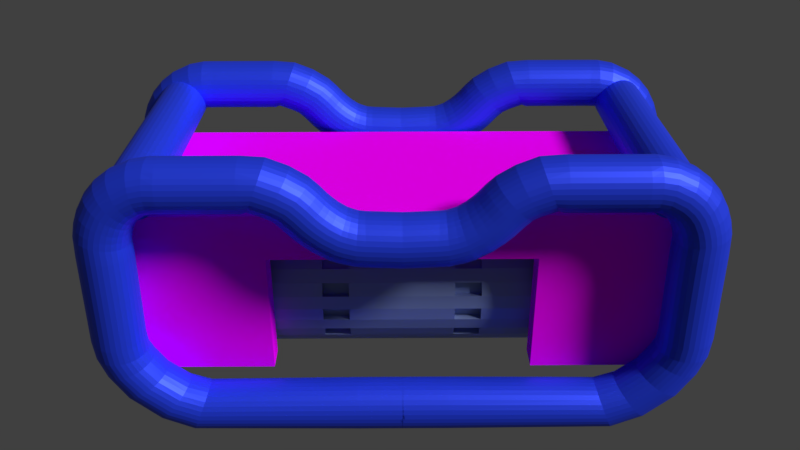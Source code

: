 # Source: 1.blend  (saved by Blender 2.79.0; exported with 4.5.12 LTS)
import bpy
from mathutils import Matrix  # noqa: F401  (used for matrix-valued properties, if any)

bpy.ops.wm.read_factory_settings(use_empty=True)
scene = bpy.context.scene
scene.name = 'Scene'

# ---- collections
col_collection_1 = bpy.data.collections.new('Collection 1'); scene.collection.children.link(col_collection_1)
col_collection_20 = bpy.data.collections.new('Collection 20'); scene.collection.children.link(col_collection_20)
col_collection_20.hide_render = True
col_collection_20.hide_viewport = True

# ---- images (referenced by path relative to the original .blend; pixels are not part of the script)
import os
ASSET_DIR = os.environ.get("B2B_ASSET_DIR", "")  # directory of the original .blend (textures are referenced by path, not embedded)
HERE = os.path.dirname(os.path.abspath(__file__))  # packed textures are extracted next to this script under _unpacked/

def load_image(name, relpath, width, height, colorspace="sRGB"):
    """Load a texture the original file referenced (path relative to the .blend, or extracted next to this script)."""
    p = next((c for c in (os.path.join(HERE, relpath), os.path.join(ASSET_DIR, relpath)) if relpath and os.path.exists(c)), "")
    if p:
        img = bpy.data.images.load(p, check_existing=True)
        img.name = name
    else:  # same state as the original file: an image datablock whose file is absent (Cycles renders it pink)
        img = bpy.data.images.new(name, width, height)
        img.source = "FILE"
        img.filepath = "//" + (relpath or name)
    img.colorspace_settings.name = colorspace
    return img
img_electric_png = load_image('Electric.png', 'Electric.png', 1024, 1024, 'sRGB')

# ---- materials (node trees are filled in below, after node groups)
mat_material_001 = bpy.data.materials.new('Material.001')
mat_material_001.alpha_threshold = 0.0
mat_material_001.roughness = 0.5
mat_material_002 = bpy.data.materials.new('Material.002')
mat_material_002.alpha_threshold = 0.0
mat_material_002.roughness = 0.5
mat_metal_inside = bpy.data.materials.new('Metal Inside')
mat_metal_inside.alpha_threshold = 0.0
mat_metal_inside.roughness = 0.5

# ---- material node trees
mat_material_001.use_nodes = True; mat_material_001.node_tree.nodes.clear()
_N = mat_material_001.node_tree.nodes; _L = mat_material_001.node_tree.links
n0 = _N.new('ShaderNodeOutputMaterial'); n0.name = 'Material Output'; n0.location = (300, 300)
n1 = _N.new('ShaderNodeBsdfDiffuse'); n1.name = 'Diffuse BSDF'; n1.location = (10, 300)
n2 = _N.new('ShaderNodeTexImage'); n2.name = 'Image Texture'; n2.location = (-167, 300)
n2.width = 140
n2.image = img_electric_png
_L.new(n1.outputs[0], n0.inputs[0])
_L.new(n2.outputs[0], n1.inputs[0])
n0.is_active_output = True
mat_material_002.use_nodes = True; mat_material_002.node_tree.nodes.clear()
_N = mat_material_002.node_tree.nodes; _L = mat_material_002.node_tree.links
n0 = _N.new('ShaderNodeOutputMaterial'); n0.name = 'Material Output'; n0.location = (300, 300)
n1 = _N.new('ShaderNodeBsdfPrincipled'); n1.name = 'Principled BSDF'; n1.location = (64, 317)
n1.width = 150
n1.subsurface_method = 'BURLEY'
n1.inputs[0].default_value = (0.02228, 0.06431, 1.0, 1.0)
n1.inputs[1].default_value = 0.419
n1.inputs[3].default_value = 1.45
n1.inputs[9].default_value = (1.0, 1.0, 1.0)
_L.new(n1.outputs[0], n0.inputs[0])
n0.is_active_output = True
mat_metal_inside.use_nodes = True; mat_metal_inside.node_tree.nodes.clear()
_N = mat_metal_inside.node_tree.nodes; _L = mat_metal_inside.node_tree.links
n0 = _N.new('ShaderNodeOutputMaterial'); n0.name = 'Material Output'; n0.location = (300, 300)
n1 = _N.new('ShaderNodeBsdfPrincipled'); n1.name = 'Principled BSDF'; n1.location = (64, 300)
n1.width = 150
n1.subsurface_method = 'BURLEY'
n1.inputs[0].default_value = (0.2125, 0.2791, 0.5452, 1.0)
n1.inputs[1].default_value = 0.3676
n1.inputs[3].default_value = 1.45
n1.inputs[9].default_value = (1.0, 1.0, 1.0)
n1.inputs[13].default_value = 0.6897
_L.new(n1.outputs[0], n0.inputs[0])
n0.is_active_output = True

# ---- world
world_world = bpy.data.worlds.new('World'); scene.world = world_world
world_world.color = (0.05088, 0.05088, 0.05088)
world_world.use_sun_shadow = False
world_world.sun_shadow_jitter_overblur = 0.0
world_world.cycles.sampling_method = 'MANUAL'

# ---- cameras
cam_camera_001 = bpy.data.cameras.new('Camera.001')
cam_camera_001.clip_end = 100.0
cam_camera_001.lens = 35.0
cam_camera_001.sensor_width = 32.0
cam_camera_001.sensor_height = 18.0
cam_camera_001.display_size = 2.0
cam_camera_001.dof.focus_distance = 0.0

# ---- lights
light_sun = bpy.data.lights.new('Sun', 'SUN')
light_sun.transmission_factor = 0.0
light_sun.angle = 0.1993
light_sun.energy = 3.0
light_sun.shadow_buffer_clip_start = 0.5
light_sun.shadow_soft_size = 0.1
light_sun.shadow_cascade_max_distance = 1000.0

# ---- meshes
me_cube_001 = bpy.data.meshes.new('Cube.001')
me_cube_001.from_pydata([(-1.0, -1.0, -1.0), (-1.0, -1.0, 1.0), (-1.0, 1.0, -1.0), (-1.0, 1.0, 1.0), (-1.367, 1.0, -1.0), (-1.367, -1.0, -1.0), (-1.367, -1.0, 1.0), (-1.367, 1.0, 1.0), (-1.0, 1.0, -6.367), (-1.0, -1.0, -6.367), (-1.367, 1.0, -6.367), (-1.367, -1.0, -6.367), (-1.0, 0.5, -1.0), (-1.0, 0.0, -1.0), (-1.0, -0.5, -1.0), (-1.0, -0.5, 1.0), (-1.0, 0.0, 1.0), (-1.0, 0.5, 1.0), (-1.367, 0.5, -1.0), (-1.367, 0.0, -1.0), (-1.367, -0.5, -1.0), (-1.367, -0.5, 1.0), (-1.367, 0.0, 1.0), (-1.367, 0.5, 1.0), (-1.0, 0.5, -6.367), (-1.0, -0.5, -6.367), (-1.367, 0.5, -6.367), (-1.367, -0.5, -6.367), (1.0, -1.0, -1.0), (1.0, -1.0, 1.0), (1.0, 1.0, -1.0), (1.0, 1.0, 1.0), (0.0, -1.0, -1.0), (0.0, -1.0, 1.0), (0.0, 1.0, -1.0), (0.0, 1.0, 1.0), (1.367, 1.0, -1.0), (1.367, -1.0, -1.0), (1.367, -1.0, 1.0), (1.367, 1.0, 1.0), (1.0, 1.0, -6.367), (1.0, -1.0, -6.367), (1.367, 1.0, -6.367), (1.367, -1.0, -6.367), (1.0, 0.5, -1.0), (1.0, 0.0, -1.0), (1.0, -0.5, -1.0), (1.0, -0.5, 1.0), (1.0, 0.0, 1.0), (1.0, 0.5, 1.0), (0.0, -0.5, -1.0), (0.0, 0.0, -1.0), (0.0, 0.5, -1.0), (0.0, 0.5, 1.0), (0.0, 0.0, 1.0), (0.0, -0.5, 1.0), (1.367, 0.5, -1.0), (1.367, 0.0, -1.0), (1.367, -0.5, -1.0), (1.367, -0.5, 1.0), (1.367, 0.0, 1.0), (1.367, 0.5, 1.0), (1.0, 0.5, -6.367), (1.0, -0.5, -6.367), (1.367, 0.5, -6.367), (1.367, -0.5, -6.367)], [], [(0, 1, 6, 5), (2, 3, 35, 34), (32, 33, 1, 0), (14, 50, 32, 0), (55, 15, 1, 33), (18, 23, 7, 4), (17, 3, 7, 23), (18, 4, 10, 26), (3, 2, 4, 7), (25, 9, 11, 27), (4, 2, 8, 10), (0, 5, 11, 9), (14, 0, 9, 25), (2, 12, 24, 8), (20, 14, 25, 27), (14, 20, 19, 13), (8, 24, 26, 10), (13, 19, 18, 12), (24, 12, 18, 26), (5, 20, 27, 11), (1, 15, 21, 6), (15, 16, 22, 21), (16, 17, 23, 22), (5, 6, 21, 20), (20, 21, 22, 19), (19, 22, 23, 18), (35, 3, 17, 53), (53, 17, 16, 54), (54, 16, 15, 55), (2, 34, 52, 12), (12, 52, 51, 13), (13, 51, 50, 14), (28, 37, 38, 29), (30, 34, 35, 31), (50, 32, 33, 55), (32, 28, 29, 33), (46, 28, 32, 50), (55, 33, 29, 47), (56, 36, 39, 61), (49, 61, 39, 31), (56, 64, 42, 36), (31, 39, 36, 30), (63, 65, 43, 41), (36, 42, 40, 30), (28, 41, 43, 37), (46, 63, 41, 28), (30, 40, 62, 44), (58, 65, 63, 46), (46, 45, 57, 58), (40, 42, 64, 62), (45, 44, 56, 57), (62, 64, 56, 44), (37, 43, 65, 58), (29, 38, 59, 47), (47, 59, 60, 48), (48, 60, 61, 49), (37, 58, 59, 38), (58, 57, 60, 59), (57, 56, 61, 60), (35, 53, 49, 31), (53, 54, 48, 49), (54, 55, 47, 48), (30, 44, 52, 34), (44, 45, 51, 52), (45, 46, 50, 51), (34, 52, 53, 35), (52, 51, 54, 53), (51, 50, 55, 54)])
_uv = me_cube_001.uv_layers.new(name='UVMap')
_uv.uv.foreach_set('vector', [0.1924, 0.7663, 0.1924, 0.6844, 0.2068, 0.6844, 0.2068, 0.7663, 0.02537, 0.7523, 0.02537, 0.702, 0.04948, 0.702, 0.04948, 0.7523, 0.1532, 0.7663, 0.1532, 0.6844, 0.1924, 0.6844, 0.1924, 0.7663, 0.622, 0.9069, 0.622, 0.8137, 0.6667, 0.8137, 0.6667, 0.9069, 0.2552, -0.4901, 0.2552, -0.1913, -0.02507, -0.1913, -0.02507, -0.4901, 0.1073, 0.4883, 0.1073, 0.3883, 0.1312, 0.3883, 0.1312, 0.4883, 0.8159, -0.1913, 1.096, -0.1913, 1.096, -0.0816, 0.8159, -0.0816, 0.1073, 0.4883, 0.1312, 0.4883, 0.1312, 0.7564, 0.1073, 0.7564, 0.02537, 0.702, 0.02537, 0.7523, 0.01652, 0.7523, 0.01652, 0.702, 0.2768, 0.7329, 0.2768, 0.6863, 0.3096, 0.6863, 0.3096, 0.7329, 0.01652, 0.7523, 0.02537, 0.7523, 0.02537, 0.8874, 0.01652, 0.8874, 0.1924, 0.7663, 0.2068, 0.7663, 0.2068, 0.986, 0.1924, 0.986, 0.9197, 0.8346, 0.9046, 0.8346, 0.9046, 0.6654, 0.9197, 0.6654, 0.8899, 1.0, 0.8452, 1.0, 0.8452, 0.5, 0.8899, 0.5, 1.0, 0.5, 0.9672, 0.5, 0.9672, 0.0, 1.0, 0.0, 0.622, 0.9069, 0.622, 0.941, 0.5774, 0.941, 0.5774, 0.9069, 0.2441, 0.6863, 0.2441, 0.7329, 0.2113, 0.7329, 0.2113, 0.6863, 0.5774, 0.9069, 0.5774, 0.941, 0.5328, 0.941, 0.5328, 0.9069, 0.9345, 0.5, 0.9345, 0.0, 0.9672, 0.0, 0.9672, 0.5, 0.03548, 0.4883, 0.05942, 0.4883, 0.05942, 0.7564, 0.03548, 0.7564, -0.02507, -0.1913, 0.2552, -0.1913, 0.2552, -0.0816, -0.02507, -0.0816, 0.2552, -0.1913, 0.5356, -0.1913, 0.5356, -0.0816, 0.2552, -0.0816, 0.5356, -0.1913, 0.8159, -0.1913, 0.8159, -0.0816, 0.5356, -0.0816, 0.03548, 0.4883, 0.03548, 0.3883, 0.05942, 0.3883, 0.05942, 0.4883, 0.05942, 0.4883, 0.05942, 0.3883, 0.08336, 0.3883, 0.08336, 0.4883, 0.08336, 0.4883, 0.08336, 0.3883, 0.1073, 0.3883, 0.1073, 0.4883, 1.096, -0.4901, 1.096, -0.1913, 0.8159, -0.1913, 0.8159, -0.4901, 0.8159, -0.4901, 0.8159, -0.1913, 0.5356, -0.1913, 0.5356, -0.4901, 0.5356, -0.4901, 0.5356, -0.1913, 0.2552, -0.1913, 0.2552, -0.4901, 0.4881, 0.9069, 0.4881, 0.8137, 0.5328, 0.8137, 0.5328, 0.9069, 0.5328, 0.9069, 0.5328, 0.8137, 0.5774, 0.8137, 0.5774, 0.9069, 0.5774, 0.9069, 0.5774, 0.8137, 0.622, 0.8137, 0.622, 0.9069, 0.114, 0.7663, 0.09958, 0.7663, 0.09958, 0.6844, 0.114, 0.6844, 0.07359, 0.7523, 0.04948, 0.7523, 0.04948, 0.702, 0.07359, 0.702, 0.3567, 0.8543, 0.3567, 0.8757, 0.2746, 0.8757, 0.2746, 0.8543, 0.1532, 0.7663, 0.114, 0.7663, 0.114, 0.6844, 0.1532, 0.6844, 0.622, 0.7205, 0.6667, 0.7205, 0.6667, 0.8137, 0.622, 0.8137, 0.2552, -0.4901, -0.02507, -0.4901, -0.02507, -0.789, 0.2552, -0.789, 0.7672, 0.7808, 0.7811, 0.7808, 0.7811, 0.8386, 0.7672, 0.8386, 0.8159, -0.789, 0.8159, -0.8986, 1.096, -0.8986, 1.096, -0.789, 0.7672, 0.7808, 0.7672, 0.6255, 0.7811, 0.6255, 0.7811, 0.7808, 0.07359, 0.702, 0.08244, 0.702, 0.08244, 0.7523, 0.07359, 0.7523, 0.1785, 0.6863, 0.2113, 0.6863, 0.2113, 0.7329, 0.1785, 0.7329, 0.08244, 0.7523, 0.08244, 0.8874, 0.07359, 0.8874, 0.07359, 0.7523, 0.114, 0.7663, 0.114, 0.986, 0.09958, 0.986, 0.09958, 0.7663, 0.9345, 0.0, 0.9345, 0.5, 0.8899, 0.5, 0.8899, 2.221e-08, 0.8899, 0.0, 0.8899, 0.5, 0.8452, 0.5, 0.8452, 1.666e-08, 1.0, 0.5, 1.0, 1.0, 0.9672, 1.0, 0.9672, 0.5, 0.622, 0.7205, 0.5774, 0.7205, 0.5774, 0.6863, 0.622, 0.6863, 0.2768, 0.7329, 0.2441, 0.7329, 0.2441, 0.6863, 0.2768, 0.6863, 0.5774, 0.7205, 0.5328, 0.7205, 0.5328, 0.6863, 0.5774, 0.6863, 0.9672, 1.0, 0.9345, 1.0, 0.9345, 0.5, 0.9672, 0.5, 0.7256, 0.7808, 0.7256, 0.6255, 0.7395, 0.6255, 0.7395, 0.7808, -0.02507, -0.789, -0.02507, -0.8986, 0.2552, -0.8986, 0.2552, -0.789, 0.2552, -0.789, 0.2552, -0.8986, 0.5356, -0.8986, 0.5356, -0.789, 0.5356, -0.789, 0.5356, -0.8986, 0.8159, -0.8986, 0.8159, -0.789, 0.7256, 0.7808, 0.7395, 0.7808, 0.7395, 0.8386, 0.7256, 0.8386, 0.7395, 0.7808, 0.7534, 0.7808, 0.7534, 0.8386, 0.7395, 0.8386, 0.7534, 0.7808, 0.7672, 0.7808, 0.7672, 0.8386, 0.7534, 0.8386, 1.096, -0.4901, 0.8159, -0.4901, 0.8159, -0.789, 1.096, -0.789, 0.8159, -0.4901, 0.5356, -0.4901, 0.5356, -0.789, 0.8159, -0.789, 0.5356, -0.4901, 0.2552, -0.4901, 0.2552, -0.789, 0.5356, -0.789, 0.4881, 0.7205, 0.5328, 0.7205, 0.5328, 0.8137, 0.4881, 0.8137, 0.5328, 0.7205, 0.5774, 0.7205, 0.5774, 0.8137, 0.5328, 0.8137, 0.5774, 0.7205, 0.622, 0.7205, 0.622, 0.8137, 0.5774, 0.8137, 0.3567, 0.79, 0.3567, 0.8114, 0.2746, 0.8114, 0.2746, 0.79, 0.3567, 0.8114, 0.3567, 0.8328, 0.2746, 0.8328, 0.2746, 0.8114, 0.3567, 0.8328, 0.3567, 0.8543, 0.2746, 0.8543, 0.2746, 0.8328])
me_cube_001.materials.append(mat_material_001)
me_cube_001.use_remesh_preserve_volume = False
me_cube_001.use_remesh_preserve_attributes = False
me_cube_001.use_mirror_vertex_groups = False
me_cube_001.update()
me_cylinder_001 = bpy.data.meshes.new('Cylinder.001')
me_cylinder_001.from_pydata([(0.0, 1.0, -1.0), (0.0, 1.0, 1.0), (0.1951, 0.9808, -1.0), (0.1951, 0.9808, 1.0), (0.3827, 0.9239, -1.0), (0.3827, 0.9239, 1.0), (0.5556, 0.8315, -1.0), (0.5556, 0.8315, 1.0), (0.7071, 0.7071, -1.0), (0.7071, 0.7071, 1.0), (0.8315, 0.5556, -1.0), (0.8315, 0.5556, 1.0), (0.9239, 0.3827, -1.0), (0.9239, 0.3827, 1.0), (0.9808, 0.1951, -1.0), (0.9808, 0.1951, 1.0), (1.0, 7.55e-08, -1.0), (1.0, 7.55e-08, 1.0), (0.9808, -0.1951, -1.0), (0.9808, -0.1951, 1.0), (0.9239, -0.3827, -1.0), (0.9239, -0.3827, 1.0), (0.8315, -0.5556, -1.0), (0.8315, -0.5556, 1.0), (0.7071, -0.7071, -1.0), (0.7071, -0.7071, 1.0), (0.5556, -0.8315, -1.0), (0.5556, -0.8315, 1.0), (0.3827, -0.9239, -1.0), (0.3827, -0.9239, 1.0), (0.1951, -0.9808, -1.0), (0.1951, -0.9808, 1.0), (-3.258e-07, -1.0, -1.0), (-3.258e-07, -1.0, 1.0), (-0.1951, -0.9808, -1.0), (-0.1951, -0.9808, 1.0), (-0.3827, -0.9239, -1.0), (-0.3827, -0.9239, 1.0), (-0.5556, -0.8315, -1.0), (-0.5556, -0.8315, 1.0), (-0.7071, -0.7071, -1.0), (-0.7071, -0.7071, 1.0), (-0.8315, -0.5556, -1.0), (-0.8315, -0.5556, 1.0), (-0.9239, -0.3827, -1.0), (-0.9239, -0.3827, 1.0), (-0.9808, -0.1951, -1.0), (-0.9808, -0.1951, 1.0), (-1.0, 9.656e-07, -1.0), (-1.0, 9.656e-07, 1.0), (-0.9808, 0.1951, -1.0), (-0.9808, 0.1951, 1.0), (-0.9239, 0.3827, -1.0), (-0.9239, 0.3827, 1.0), (-0.8315, 0.5556, -1.0), (-0.8315, 0.5556, 1.0), (-0.7071, 0.7071, -1.0), (-0.7071, 0.7071, 1.0), (-0.5556, 0.8315, -1.0), (-0.5556, 0.8315, 1.0), (-0.3827, 0.9239, -1.0), (-0.3827, 0.9239, 1.0), (-0.1951, 0.9808, -1.0), (-0.1951, 0.9808, 1.0), (0.0, 0.9274, -6.719), (0.1951, 0.9095, -6.726), (0.3827, 0.8568, -6.747), (0.5556, 0.7711, -6.782), (0.7071, 0.6557, -6.828), (0.8315, 0.5152, -6.885), (0.9239, 0.3549, -6.95), (0.9808, 0.1809, -7.02), (1.0, -5.391e-07, -7.093), (0.9808, -0.1809, -7.166), (0.9239, -0.3549, -7.236), (0.8315, -0.5152, -7.301), (0.7071, -0.6557, -7.357), (0.5556, -0.7711, -7.404), (0.3827, -0.8568, -7.439), (0.1951, -0.9096, -7.46), (-3.258e-07, -0.9274, -7.467), (-0.1951, -0.9096, -7.46), (-0.3827, -0.8568, -7.439), (-0.5556, -0.7711, -7.404), (-0.7071, -0.6557, -7.357), (-0.8315, -0.5152, -7.301), (-0.9239, -0.3549, -7.236), (-0.9808, -0.1809, -7.166), (-1.0, 2.863e-07, -7.093), (-0.9808, 0.1809, -7.02), (-0.9239, 0.3549, -6.95), (-0.8315, 0.5152, -6.885), (-0.7071, 0.6557, -6.828), (-0.5556, 0.7711, -6.782), (-0.3827, 0.8568, -6.747), (-0.1951, 0.9095, -6.726), (6.653e-09, 1.171, -7.459), (0.1951, 1.156, -7.471), (0.3827, 1.113, -7.508), (0.5556, 1.042, -7.568), (0.7071, 0.9476, -7.648), (0.8315, 0.8322, -7.747), (0.9239, 0.7005, -7.859), (0.9808, 0.5576, -7.98), (1.0, 0.4089, -8.107), (0.9808, 0.2603, -8.233), (0.9239, 0.1174, -8.354), (0.8315, -0.01427, -8.466), (0.7071, -0.1297, -8.565), (0.5556, -0.2244, -8.645), (0.3827, -0.2948, -8.705), (0.1951, -0.3382, -8.742), (-3.192e-07, -0.3528, -8.754), (-0.1951, -0.3382, -8.742), (-0.3827, -0.2948, -8.705), (-0.5556, -0.2244, -8.645), (-0.7071, -0.1297, -8.565), (-0.8315, -0.01427, -8.466), (-0.9239, 0.1174, -8.354), (-0.9808, 0.2603, -8.233), (-1.0, 0.4089, -8.107), (-0.9808, 0.5576, -7.98), (-0.9239, 0.7005, -7.859), (-0.8315, 0.8322, -7.747), (-0.7071, 0.9476, -7.648), (-0.5556, 1.042, -7.568), (-0.3827, 1.113, -7.508), (-0.1951, 1.156, -7.471), (9.602e-09, 1.781, -8.243), (0.1951, 1.771, -8.259), (0.3827, 1.74, -8.307), (0.5556, 1.69, -8.385), (0.7071, 1.623, -8.489), (0.8315, 1.541, -8.617), (0.9239, 1.447, -8.762), (0.9808, 1.346, -8.92), (1.0, 1.24, -9.084), (0.9808, 1.135, -9.248), (0.9239, 1.034, -9.406), (0.8315, 0.9401, -9.552), (0.7071, 0.8581, -9.679), (0.5556, 0.7909, -9.784), (0.3827, 0.7409, -9.861), (0.1951, 0.7102, -9.909), (-3.162e-07, 0.6998, -9.926), (-0.1951, 0.7102, -9.909), (-0.3827, 0.7409, -9.861), (-0.5556, 0.7909, -9.784), (-0.7071, 0.8581, -9.679), (-0.8315, 0.9401, -9.552), (-0.9239, 1.034, -9.406), (-0.9808, 1.135, -9.248), (-1.0, 1.24, -9.084), (-0.9808, 1.346, -8.92), (-0.9239, 1.447, -8.762), (-0.8315, 1.541, -8.617), (-0.7071, 1.623, -8.489), (-0.5556, 1.69, -8.385), (-0.3827, 1.74, -8.307), (-0.1951, 1.771, -8.259), (-0.02438, 2.417, -8.682), (0.171, 2.42, -8.699), (0.3597, 2.41, -8.751), (0.5346, 2.387, -8.836), (0.689, 2.352, -8.952), (0.8169, 2.306, -9.093), (0.9135, 2.252, -9.255), (0.9749, 2.191, -9.431), (0.9988, 2.126, -9.614), (0.9844, 2.059, -9.798), (0.9321, 1.993, -9.975), (0.844, 1.93, -10.14), (0.7235, 1.872, -10.28), (0.5752, 1.823, -10.4), (0.4048, 1.783, -10.49), (0.2188, 1.755, -10.54), (0.02438, 1.739, -10.56), (-0.171, 1.736, -10.55), (-0.3597, 1.747, -10.49), (-0.5346, 1.77, -10.41), (-0.689, 1.805, -10.29), (-0.8169, 1.85, -10.15), (-0.9135, 1.904, -9.991), (-0.9749, 1.965, -9.815), (-0.9988, 2.03, -9.631), (-0.9844, 2.097, -9.448), (-0.9321, 2.164, -9.271), (-0.844, 2.227, -9.107), (-0.7235, 2.284, -8.964), (-0.5752, 2.333, -8.846), (-0.4047, 2.373, -8.757), (-0.2188, 2.401, -8.702), (-0.05262, 2.777, -8.853), (0.1427, 2.784, -8.868), (0.3315, 2.788, -8.921), (0.5064, 2.79, -9.01), (0.6608, 2.788, -9.13), (0.7887, 2.783, -9.279), (0.8852, 2.775, -9.449), (0.9466, 2.765, -9.635), (0.9706, 2.753, -9.829), (0.9561, 2.739, -10.02), (0.9039, 2.723, -10.21), (0.8158, 2.708, -10.39), (0.6953, 2.692, -10.54), (0.5469, 2.677, -10.67), (0.3765, 2.663, -10.76), (0.1905, 2.651, -10.82), (-0.003866, 2.641, -10.85), (-0.1992, 2.634, -10.83), (-0.388, 2.63, -10.78), (-0.5629, 2.629, -10.69), (-0.7173, 2.63, -10.57), (-0.8452, 2.635, -10.42), (-0.9417, 2.643, -10.25), (-1.003, 2.653, -10.07), (-1.027, 2.665, -9.872), (-1.013, 2.679, -9.677), (-0.9604, 2.695, -9.489), (-0.8723, 2.71, -9.315), (-0.7517, 2.726, -9.161), (-0.6034, 2.741, -9.034), (-0.433, 2.755, -8.938), (-0.247, 2.767, -8.877), (-0.07848, 3.295, -8.894), (0.1169, 3.304, -8.908), (0.3056, 3.313, -8.96), (0.4805, 3.322, -9.048), (0.6349, 3.332, -9.168), (0.7628, 3.341, -9.317), (0.8594, 3.35, -9.487), (0.9208, 3.357, -9.673), (0.9447, 3.363, -9.868), (0.9303, 3.368, -10.06), (0.878, 3.371, -10.25), (0.7899, 3.371, -10.43), (0.6694, 3.37, -10.58), (0.5211, 3.367, -10.71), (0.3507, 3.363, -10.81), (0.1647, 3.356, -10.87), (-0.02973, 3.349, -10.89), (-0.2251, 3.34, -10.88), (-0.4138, 3.331, -10.83), (-0.5887, 3.321, -10.74), (-0.7431, 3.312, -10.62), (-0.871, 3.303, -10.47), (-0.9676, 3.294, -10.3), (-1.029, 3.287, -10.11), (-1.053, 3.281, -9.919), (-1.038, 3.276, -9.723), (-0.9862, 3.273, -9.534), (-0.8981, 3.273, -9.359), (-0.7776, 3.274, -9.204), (-0.6293, 3.277, -9.076), (-0.4589, 3.281, -8.98), (-0.2729, 3.287, -8.918), (-0.1362, 6.998, -8.795), (0.05928, 6.997, -8.809), (0.2483, 6.998, -8.861), (0.4235, 6.999, -8.949), (0.5781, 7.001, -9.07), (0.7063, 7.005, -9.218), (0.8031, 7.009, -9.388), (0.8648, 7.013, -9.574), (0.889, 7.018, -9.769), (0.8748, 7.023, -9.964), (0.8227, 7.028, -10.15), (0.7348, 7.033, -10.33), (0.6143, 7.038, -10.48), (0.466, 7.042, -10.61), (0.2956, 7.045, -10.71), (0.1095, 7.048, -10.77), (-0.08502, 7.049, -10.79), (-0.2805, 7.05, -10.78), (-0.4695, 7.049, -10.73), (-0.6447, 7.048, -10.64), (-0.7994, 7.045, -10.52), (-0.9276, 7.042, -10.37), (-1.024, 7.038, -10.2), (-1.086, 7.033, -10.01), (-1.11, 7.029, -9.82), (-1.096, 7.023, -9.624), (-1.044, 7.018, -9.435), (-0.956, 7.013, -9.26), (-0.8356, 7.009, -9.106), (-0.6873, 7.005, -8.977), (-0.5168, 7.001, -8.881), (-0.3308, 6.999, -8.819), (-0.1424, 7.422, -8.803), (0.05319, 7.425, -8.815), (0.2426, 7.435, -8.865), (0.4186, 7.453, -8.949), (0.5744, 7.479, -9.065), (0.7039, 7.511, -9.209), (0.8022, 7.548, -9.374), (0.8656, 7.588, -9.555), (0.8916, 7.631, -9.745), (0.8791, 7.673, -9.936), (0.8287, 7.715, -10.12), (0.7424, 7.754, -10.29), (0.6233, 7.788, -10.44), (0.4762, 7.817, -10.57), (0.3066, 7.839, -10.67), (0.1211, 7.854, -10.73), (-0.07323, 7.86, -10.75), (-0.2689, 7.858, -10.74), (-0.4583, 7.848, -10.69), (-0.6343, 7.829, -10.61), (-0.79, 7.804, -10.49), (-0.9196, 7.772, -10.35), (-1.018, 7.735, -10.18), (-1.081, 7.695, -10.0), (-1.107, 7.652, -9.811), (-1.095, 7.609, -9.62), (-1.044, 7.568, -9.435), (-0.958, 7.529, -9.264), (-0.839, 7.494, -9.112), (-0.6918, 7.465, -8.986), (-0.5223, 7.443, -8.89), (-0.3368, 7.429, -8.828), (-0.1465, 7.644, -8.761), (0.04919, 7.647, -8.771), (0.2389, 7.663, -8.818), (0.4153, 7.691, -8.899), (0.5717, 7.73, -9.011), (0.702, 7.778, -9.149), (0.8012, 7.834, -9.308), (0.8656, 7.895, -9.483), (0.8925, 7.96, -9.666), (0.8811, 8.024, -9.851), (0.8317, 8.087, -10.03), (0.7463, 8.146, -10.2), (0.628, 8.198, -10.34), (0.4816, 8.241, -10.47), (0.3125, 8.275, -10.56), (0.1273, 8.296, -10.62), (-0.06684, 8.306, -10.65), (-0.2625, 8.302, -10.64), (-0.4523, 8.286, -10.59), (-0.6287, 8.258, -10.51), (-0.7851, 8.219, -10.4), (-0.9154, 8.171, -10.26), (-1.015, 8.115, -10.1), (-1.079, 8.054, -9.923), (-1.106, 7.99, -9.74), (-1.094, 7.925, -9.556), (-1.045, 7.862, -9.377), (-0.9596, 7.803, -9.21), (-0.8414, 7.751, -9.063), (-0.6949, 7.708, -8.94), (-0.5259, 7.674, -8.846), (-0.3407, 7.653, -8.786), (-0.1522, 7.864, -8.695), (0.04357, 7.869, -8.704), (0.2336, 7.891, -8.747), (0.4106, 7.931, -8.821), (0.5677, 7.986, -8.925), (0.6989, 8.054, -9.053), (0.7992, 8.134, -9.202), (0.8648, 8.22, -9.365), (0.893, 8.311, -9.537), (0.8828, 8.403, -9.709), (0.8346, 8.492, -9.877), (0.7503, 8.575, -10.03), (0.6331, 8.648, -10.17), (0.4875, 8.71, -10.29), (0.319, 8.757, -10.38), (0.1343, 8.787, -10.44), (-0.05972, 8.8, -10.46), (-0.2555, 8.795, -10.45), (-0.4455, 8.773, -10.41), (-0.6225, 8.733, -10.33), (-0.7796, 8.678, -10.23), (-0.9109, 8.61, -10.1), (-1.011, 8.53, -9.954), (-1.077, 8.444, -9.79), (-1.105, 8.353, -9.619), (-1.095, 8.261, -9.446), (-1.047, 8.172, -9.278), (-0.9622, 8.089, -9.122), (-0.845, 8.016, -8.983), (-0.6994, 7.954, -8.867), (-0.531, 7.907, -8.778), (-0.3462, 7.877, -8.72), (-0.1607, 8.112, -8.589), (0.03514, 8.118, -8.595), (0.2255, 8.149, -8.63), (0.4032, 8.203, -8.693), (0.5613, 8.278, -8.781), (0.6937, 8.372, -8.891), (0.7953, 8.48, -9.019), (0.8623, 8.599, -9.16), (0.8921, 8.723, -9.309), (0.8835, 8.849, -9.459), (0.8369, 8.971, -9.605), (0.754, 9.084, -9.742), (0.638, 9.185, -9.863), (0.4935, 9.27, -9.965), (0.3259, 9.334, -10.04), (0.1417, 9.376, -10.1), (-0.0521, 9.394, -10.12), (-0.2479, 9.388, -10.11), (-0.4383, 9.357, -10.08), (-0.616, 9.303, -10.02), (-0.774, 9.228, -9.928), (-0.9065, 9.134, -9.818), (-1.008, 9.026, -9.689), (-1.075, 8.908, -9.548), (-1.105, 8.783, -9.4), (-1.096, 8.657, -9.25), (-1.05, 8.535, -9.104), (-0.9668, 8.422, -8.967), (-0.8508, 8.321, -8.845), (-0.7063, 8.237, -8.743), (-0.5387, 8.172, -8.665), (-0.3545, 8.13, -8.613), (-0.1698, 8.279, -8.476), (0.02604, 8.286, -8.479), (0.2167, 8.323, -8.505), (0.3949, 8.389, -8.554), (0.5537, 8.48, -8.624), (0.6871, 8.594, -8.712), (0.7898, 8.725, -8.815), (0.858, 8.87, -8.928), (0.8891, 9.022, -9.048), (0.8818, 9.175, -9.17), (0.8364, 9.324, -9.289), (0.7547, 9.463, -9.4), (0.6398, 9.587, -9.5), (0.4962, 9.69, -9.585), (0.3292, 9.769, -9.65), (0.1455, 9.821, -9.694), (-0.04806, 9.844, -9.716), (-0.2439, 9.837, -9.713), (-0.4346, 9.8, -9.687), (-0.6128, 9.734, -9.638), (-0.7716, 9.643, -9.568), (-0.905, 9.529, -9.48), (-1.008, 9.397, -9.378), (-1.076, 9.253, -9.264), (-1.107, 9.101, -9.144), (-1.1, 8.948, -9.022), (-1.054, 8.799, -8.903), (-0.9726, 8.66, -8.792), (-0.8577, 8.536, -8.692), (-0.7141, 8.433, -8.608), (-0.5471, 8.354, -8.542), (-0.3634, 8.302, -8.498), (-0.1808, 8.438, -8.312), (0.01512, 8.445, -8.311), (0.206, 8.487, -8.327), (0.3846, 8.561, -8.36), (0.544, 8.665, -8.408), (0.6781, 8.794, -8.469), (0.7817, 8.944, -8.541), (0.8508, 9.109, -8.621), (0.8829, 9.282, -8.706), (0.8766, 9.458, -8.794), (0.8323, 9.629, -8.879), (0.7515, 9.788, -8.96), (0.6375, 9.929, -9.033), (0.4945, 10.05, -9.096), (0.3282, 10.14, -9.145), (0.1448, 10.2, -9.179), (-0.04857, 10.23, -9.197), (-0.2445, 10.22, -9.198), (-0.4354, 10.18, -9.182), (-0.6139, 10.1, -9.15), (-0.7733, 10.0, -9.102), (-0.9074, 9.87, -9.041), (-1.011, 9.72, -8.969), (-1.08, 9.555, -8.889), (-1.112, 9.382, -8.803), (-1.106, 9.207, -8.716), (-1.062, 9.036, -8.63), (-0.9809, 8.877, -8.549), (-0.8668, 8.735, -8.476), (-0.7239, 8.616, -8.414), (-0.5575, 8.525, -8.364), (-0.3741, 8.465, -8.33), (-0.1968, 8.603, -8.061), (-0.0009305, 8.61, -8.055), (0.1901, 8.654, -8.057), (0.3689, 8.734, -8.067), (0.5287, 8.846, -8.084), (0.6633, 8.987, -8.107), (0.7676, 9.15, -8.135), (0.8375, 9.331, -8.168), (0.8703, 9.52, -8.204), (0.8648, 9.713, -8.242), (0.8212, 9.9, -8.28), (0.7412, 10.07, -8.317), (0.6278, 10.23, -8.352), (0.4854, 10.36, -8.382), (0.3196, 10.46, -8.408), (0.1365, 10.53, -8.427), (-0.05665, 10.56, -8.44), (-0.2525, 10.56, -8.445), (-0.4435, 10.51, -8.443), (-0.6224, 10.43, -8.433), (-0.7821, 10.32, -8.417), (-0.9168, 10.18, -8.394), (-1.021, 10.02, -8.365), (-1.091, 9.835, -8.332), (-1.124, 9.645, -8.296), (-1.118, 9.453, -8.258), (-1.075, 9.266, -8.22), (-0.9946, 9.091, -8.183), (-0.8812, 8.934, -8.149), (-0.7389, 8.803, -8.118), (-0.573, 8.702, -8.093), (-0.3899, 8.634, -8.073), (-0.2121, 8.669, -7.816), (-0.01626, 8.674, -7.808), (0.1747, 8.718, -7.801), (0.3536, 8.798, -7.794), (0.5134, 8.911, -7.788), (0.6481, 9.054, -7.784), (0.7525, 9.22, -7.782), (0.8225, 9.403, -7.78), (0.8555, 9.596, -7.781), (0.8502, 9.792, -7.783), (0.8067, 9.983, -7.787), (0.7269, 10.16, -7.792), (0.6137, 10.32, -7.798), (0.4715, 10.46, -7.806), (0.3058, 10.56, -7.813), (0.1228, 10.63, -7.822), (-0.07023, 10.66, -7.83), (-0.266, 10.66, -7.838), (-0.457, 10.62, -7.846), (-0.6359, 10.54, -7.852), (-0.7957, 10.42, -7.858), (-0.9304, 10.28, -7.862), (-1.035, 10.11, -7.865), (-1.105, 9.93, -7.866), (-1.138, 9.737, -7.865), (-1.132, 9.541, -7.863), (-1.089, 9.35, -7.86), (-1.009, 9.171, -7.854), (-0.896, 9.011, -7.848), (-0.7538, 8.876, -7.841), (-0.588, 8.772, -7.833), (-0.4051, 8.702, -7.825), (-0.2285, 8.673, -7.42), (-0.03275, 8.678, -7.412), (0.1582, 8.722, -7.405), (0.3371, 8.802, -7.398), (0.4969, 8.915, -7.393), (0.6316, 9.058, -7.388), (0.736, 9.224, -7.386), (0.806, 9.407, -7.385), (0.839, 9.6, -7.385), (0.8337, 9.796, -7.387), (0.7903, 9.987, -7.391), (0.7104, 10.17, -7.396), (0.5972, 10.33, -7.402), (0.455, 10.46, -7.41), (0.2893, 10.56, -7.418), (0.1063, 10.63, -7.426), (-0.08672, 10.67, -7.434), (-0.2825, 10.66, -7.442), (-0.4735, 10.62, -7.45), (-0.6524, 10.54, -7.457), (-0.8122, 10.43, -7.462), (-0.9469, 10.28, -7.466), (-1.051, 10.12, -7.469), (-1.121, 9.934, -7.47), (-1.154, 9.741, -7.47), (-1.149, 9.545, -7.467), (-1.106, 9.354, -7.464), (-1.026, 9.175, -7.459), (-0.9125, 9.015, -7.452), (-0.7703, 8.88, -7.445), (-0.6045, 8.776, -7.437), (-0.4216, 8.706, -7.429), (0.1951, 0.9808, 2.483), (-3.385e-07, 1.0, 2.483), (0.3827, 0.9239, 2.483), (0.5556, 0.8315, 2.483), (0.7071, 0.7071, 2.483), (0.8315, 0.5556, 2.483), (0.9239, 0.3827, 2.483), (0.9808, 0.1951, 2.483), (1.0, 5.571e-08, 2.483), (0.9808, -0.1951, 2.483), (0.9239, -0.3827, 2.483), (0.8315, -0.5556, 2.483), (0.7071, -0.7071, 2.483), (0.5556, -0.8315, 2.483), (0.3827, -0.9239, 2.483), (0.1951, -0.9808, 2.483), (-6.643e-07, -1.0, 2.483), (-0.1951, -0.9808, 2.483), (-0.3827, -0.9239, 2.483), (-0.5556, -0.8315, 2.483), (-0.7071, -0.7071, 2.483), (-0.8315, -0.5556, 2.483), (-0.9239, -0.3827, 2.483), (-0.9808, -0.1951, 2.483), (-1.0, 9.458e-07, 2.483), (-0.9808, 0.1951, 2.483), (-0.9239, 0.3827, 2.483), (-0.8315, 0.5556, 2.483), (-0.7071, 0.7071, 2.483), (-0.5556, 0.8315, 2.483), (-0.3827, 0.9239, 2.483), (-0.1951, 0.9808, 2.483), (-0.2285, 8.673, -7.42), (-0.03275, 8.678, -7.412), (0.1582, 8.722, -7.405), (0.3371, 8.802, -7.398), (0.4969, 8.915, -7.393), (0.6316, 9.058, -7.388), (0.736, 9.224, -7.386), (0.806, 9.407, -7.385), (0.839, 9.6, -7.385), (0.8337, 9.796, -7.387), (0.7903, 9.987, -7.391), (0.7104, 10.17, -7.396), (0.5972, 10.33, -7.402), (0.455, 10.46, -7.41), (0.2893, 10.56, -7.418), (0.1063, 10.63, -7.426), (-0.08672, 10.67, -7.434), (-0.2825, 10.66, -7.442), (-0.4735, 10.62, -7.45), (-0.6524, 10.54, -7.457), (-0.8122, 10.43, -7.462), (-0.9469, 10.28, -7.466), (-1.051, 10.12, -7.469), (-1.121, 9.934, -7.47), (-1.154, 9.741, -7.47), (-1.149, 9.545, -7.467), (-1.106, 9.354, -7.464), (-1.026, 9.175, -7.459), (-0.9125, 9.015, -7.452), (-0.7703, 8.88, -7.445), (-0.6045, 8.776, -7.437), (-0.4216, 8.706, -7.429), (-0.2285, 8.673, -4.754), (-0.03275, 8.678, -4.754), (0.1582, 8.722, -4.754), (0.3371, 8.802, -4.754), (0.4969, 8.915, -4.754), (0.6316, 9.058, -4.754), (0.736, 9.224, -4.754), (0.806, 9.407, -4.754), (0.839, 9.6, -4.754), (0.8337, 9.796, -4.754), (0.7903, 9.987, -4.754), (0.7104, 10.17, -4.754), (0.5972, 10.33, -4.754), (0.455, 10.46, -4.754), (0.2893, 10.56, -4.754), (0.1063, 10.63, -4.754), (-0.08672, 10.67, -4.754), (-0.2825, 10.66, -4.754), (-0.4735, 10.62, -4.754), (-0.6524, 10.54, -4.754), (-0.8122, 10.43, -4.754), (-0.9469, 10.28, -4.754), (-1.051, 10.12, -4.754), (-1.121, 9.934, -4.754), (-1.154, 9.741, -4.754), (-1.149, 9.545, -4.754), (-1.106, 9.354, -4.754), (-1.026, 9.175, -4.754), (-0.9125, 9.015, -4.754), (-0.7703, 8.88, -4.754), (-0.6045, 8.776, -4.754), (-0.4216, 8.706, -4.754), (4.846, 9.101, -9.681), (4.846, 8.911, -9.663), (0.1368, 9.101, -9.681), (2.079, 9.101, -9.681), (0.1368, 8.911, -9.663), (2.079, 8.911, -9.663), (0.1368, 8.729, -9.607), (2.079, 8.729, -9.607), (0.1368, 8.561, -9.518), (2.079, 8.561, -9.518), (0.1368, 8.414, -9.397), (2.079, 8.414, -9.397), (0.1368, 8.293, -9.25), (2.079, 8.293, -9.25), (0.1368, 8.204, -9.082), (2.079, 8.204, -9.082), (0.1368, 8.148, -8.9), (2.079, 8.148, -8.9), (0.1368, 8.13, -8.71), (2.079, 8.13, -8.71), (0.1368, 8.148, -8.521), (2.079, 8.148, -8.521), (0.1368, 8.204, -8.339), (2.079, 8.204, -8.339), (0.1368, 8.293, -8.171), (2.079, 8.293, -8.171), (0.1368, 8.414, -8.024), (2.079, 8.414, -8.024), (0.1368, 8.561, -7.903), (2.079, 8.561, -7.903), (0.1368, 8.729, -7.813), (2.079, 8.729, -7.813), (0.1368, 8.911, -7.758), (2.079, 8.911, -7.758), (0.1368, 9.101, -7.739), (2.079, 9.101, -7.739), (0.1368, 9.29, -7.758), (2.079, 9.29, -7.758), (0.1368, 9.472, -7.813), (2.079, 9.472, -7.813), (0.1368, 9.64, -7.903), (2.079, 9.64, -7.903), (0.1368, 9.787, -8.024), (2.079, 9.787, -8.024), (0.1368, 9.908, -8.171), (2.079, 9.908, -8.171), (0.1368, 9.998, -8.339), (2.079, 9.998, -8.339), (0.1368, 10.05, -8.521), (2.079, 10.05, -8.521), (0.1368, 10.07, -8.71), (2.079, 10.07, -8.71), (0.1368, 10.05, -8.9), (2.079, 10.05, -8.9), (0.1368, 9.998, -9.082), (2.079, 9.998, -9.082), (0.1368, 9.908, -9.25), (2.079, 9.908, -9.25), (0.1368, 9.787, -9.397), (2.079, 9.787, -9.397), (0.1368, 9.64, -9.518), (2.079, 9.64, -9.518), (0.1368, 9.472, -9.607), (2.079, 9.472, -9.607), (0.1368, 9.29, -9.663), (2.079, 9.29, -9.663), (4.846, 8.729, -9.607), (4.846, 8.561, -9.518), (4.846, 8.414, -9.397), (4.846, 8.293, -9.25), (4.846, 8.204, -9.082), (4.846, 8.148, -8.9), (4.846, 8.13, -8.71), (4.846, 8.148, -8.521), (4.846, 8.204, -8.339), (4.846, 8.293, -8.171), (4.846, 8.414, -8.024), (4.846, 8.561, -7.903), (4.846, 8.729, -7.813), (4.846, 8.911, -7.758), (4.846, 9.101, -7.739), (4.846, 9.29, -7.758), (4.846, 9.472, -7.813), (4.846, 9.64, -7.903), (4.846, 9.787, -8.024), (4.846, 9.908, -8.171), (4.846, 9.998, -8.339), (4.846, 10.05, -8.521), (4.846, 10.07, -8.71), (4.846, 10.05, -8.9), (4.846, 9.998, -9.082), (4.846, 9.908, -9.25), (4.846, 9.787, -9.397), (4.846, 9.64, -9.518), (4.846, 9.472, -9.607), (4.846, 9.29, -9.663), (-0.2285, 8.742, -4.597), (-0.03275, 8.747, -4.595), (0.1582, 8.788, -4.579), (0.3371, 8.862, -4.549), (0.4969, 8.968, -4.508), (0.6316, 9.1, -4.456), (0.736, 9.254, -4.395), (0.806, 9.425, -4.328), (0.839, 9.605, -4.258), (0.8337, 9.787, -4.186), (0.7903, 9.965, -4.116), (0.7104, 10.13, -4.051), (0.5972, 10.28, -3.992), (0.455, 10.41, -3.943), (0.2893, 10.5, -3.905), (0.1063, 10.57, -3.879), (-0.08672, 10.6, -3.867), (-0.2825, 10.59, -3.869), (-0.4735, 10.55, -3.885), (-0.6524, 10.48, -3.915), (-0.8122, 10.37, -3.956), (-0.9469, 10.24, -4.008), (-1.051, 10.09, -4.069), (-1.121, 9.916, -4.136), (-1.154, 9.736, -4.206), (-1.149, 9.554, -4.278), (-1.106, 9.376, -4.348), (-1.026, 9.209, -4.413), (-0.9125, 9.06, -4.472), (-0.7703, 8.935, -4.521), (-0.6045, 8.838, -4.559), (-0.4216, 8.773, -4.585), (-0.2285, 8.548, -4.071), (-0.03275, 8.553, -4.068), (0.1582, 8.59, -4.046), (0.3371, 8.659, -4.006), (0.4969, 8.757, -3.948), (0.6316, 8.88, -3.877), (0.736, 9.024, -3.793), (0.806, 9.182, -3.701), (0.839, 9.349, -3.603), (0.8337, 9.518, -3.504), (0.7903, 9.683, -3.408), (0.7104, 9.837, -3.318), (0.5972, 9.976, -3.237), (0.455, 10.09, -3.169), (0.2893, 10.18, -3.117), (0.1063, 10.24, -3.081), (-0.08672, 10.27, -3.065), (-0.2825, 10.27, -3.067), (-0.4735, 10.23, -3.089), (-0.6524, 10.16, -3.13), (-0.8122, 10.06, -3.187), (-0.9469, 9.939, -3.259), (-1.051, 9.795, -3.342), (-1.121, 9.637, -3.435), (-1.154, 9.47, -3.532), (-1.149, 9.301, -3.631), (-1.106, 9.136, -3.727), (-1.026, 8.982, -3.817), (-0.9125, 8.844, -3.898), (-0.7703, 8.727, -3.966), (-0.6045, 8.637, -4.019), (-0.4216, 8.577, -4.054), (-0.2285, 8.41, -3.78), (-0.03275, 8.414, -3.777), (0.1582, 8.445, -3.747), (0.3371, 8.503, -3.692), (0.4969, 8.585, -3.613), (0.6316, 8.688, -3.515), (0.736, 8.809, -3.401), (0.806, 8.941, -3.274), (0.839, 9.081, -3.141), (0.8337, 9.223, -3.006), (0.7903, 9.361, -2.874), (0.7104, 9.491, -2.75), (0.5972, 9.606, -2.64), (0.455, 9.704, -2.547), (0.2893, 9.779, -2.475), (0.1063, 9.83, -2.427), (-0.08672, 9.854, -2.404), (-0.2825, 9.85, -2.408), (-0.4735, 9.819, -2.438), (-0.6524, 9.761, -2.493), (-0.8122, 9.679, -2.571), (-0.9469, 9.576, -2.669), (-1.051, 9.455, -2.784), (-1.121, 9.323, -2.91), (-1.154, 9.183, -3.044), (-1.149, 9.041, -3.179), (-1.106, 8.903, -3.311), (-1.026, 8.773, -3.434), (-0.9125, 8.658, -3.544), (-0.7703, 8.56, -3.637), (-0.6045, 8.485, -3.709), (-0.4216, 8.434, -3.758), (-0.2219, 8.188, -3.544), (-0.02618, 8.193, -3.539), (0.1645, 8.223, -3.506), (0.3428, 8.277, -3.446), (0.5019, 8.354, -3.361), (0.6357, 8.45, -3.254), (0.7389, 8.561, -3.131), (0.8077, 8.684, -2.994), (0.8394, 8.813, -2.85), (0.8328, 8.945, -2.705), (0.7881, 9.072, -2.563), (0.7071, 9.192, -2.431), (0.5929, 9.298, -2.312), (0.4498, 9.388, -2.213), (0.2833, 9.457, -2.136), (0.09994, 9.503, -2.085), (-0.09334, 9.524, -2.062), (-0.2891, 9.52, -2.067), (-0.4798, 9.49, -2.1), (-0.6581, 9.435, -2.16), (-0.8172, 9.359, -2.245), (-0.9509, 9.263, -2.352), (-1.054, 9.151, -2.475), (-1.123, 9.029, -2.612), (-1.155, 8.899, -2.755), (-1.148, 8.768, -2.901), (-1.103, 8.64, -3.043), (-1.022, 8.521, -3.175), (-0.9081, 8.414, -3.294), (-0.765, 8.325, -3.393), (-0.5986, 8.256, -3.47), (-0.4152, 8.209, -3.521), (-0.222, 7.78, -3.173), (-0.0262, 7.785, -3.168), (0.1645, 7.817, -3.137), (0.3428, 7.876, -3.081), (0.5019, 7.959, -3.002), (0.6356, 8.063, -2.904), (0.7389, 8.184, -2.789), (0.8077, 8.317, -2.662), (0.8394, 8.457, -2.529), (0.8328, 8.599, -2.394), (0.7881, 8.738, -2.263), (0.7071, 8.867, -2.14), (0.5928, 8.982, -2.03), (0.4497, 9.079, -1.938), (0.2833, 9.154, -1.867), (0.09991, 9.204, -1.82), (-0.09337, 9.227, -1.798), (-0.2891, 9.222, -1.802), (-0.4798, 9.19, -1.833), (-0.6581, 9.131, -1.889), (-0.8172, 9.048, -1.968), (-0.951, 8.944, -2.067), (-1.054, 8.823, -2.182), (-1.123, 8.69, -2.308), (-1.155, 8.55, -2.441), (-1.148, 8.408, -2.576), (-1.103, 8.27, -2.708), (-1.022, 8.14, -2.831), (-0.9082, 8.025, -2.94), (-0.7651, 7.928, -3.032), (-0.5986, 7.853, -3.103), (-0.4152, 7.803, -3.151), (-0.222, 7.503, -2.876), (-0.02623, 7.508, -2.872), (0.1645, 7.543, -2.844), (0.3428, 7.606, -2.793), (0.5019, 7.696, -2.721), (0.6356, 7.808, -2.632), (0.7389, 7.938, -2.527), (0.8077, 8.081, -2.413), (0.8394, 8.232, -2.292), (0.8328, 8.385, -2.169), (0.7881, 8.534, -2.05), (0.7071, 8.673, -1.938), (0.5928, 8.797, -1.839), (0.4497, 8.902, -1.755), (0.2833, 8.982, -1.691), (0.09989, 9.036, -1.648), (-0.09339, 9.061, -1.628), (-0.2891, 9.055, -1.632), (-0.4798, 9.02, -1.66), (-0.6582, 8.957, -1.711), (-0.8172, 8.868, -1.782), (-0.951, 8.756, -1.872), (-1.054, 8.626, -1.976), (-1.123, 8.483, -2.091), (-1.155, 8.332, -2.212), (-1.148, 8.179, -2.334), (-1.103, 8.03, -2.454), (-1.022, 7.891, -2.565), (-0.9082, 7.766, -2.665), (-0.7651, 7.662, -2.748), (-0.5986, 7.581, -2.813), (-0.4153, 7.528, -2.856), (-0.222, 7.164, -2.438), (-0.02625, 7.17, -2.435), (0.1644, 7.208, -2.411), (0.3428, 7.277, -2.37), (0.5019, 7.376, -2.311), (0.6356, 7.498, -2.237), (0.7388, 7.641, -2.151), (0.8076, 7.799, -2.057), (0.8394, 7.964, -1.957), (0.8327, 8.132, -1.856), (0.7881, 8.296, -1.758), (0.707, 8.449, -1.666), (0.5928, 8.585, -1.584), (0.4497, 8.7, -1.515), (0.2833, 8.788, -1.462), (0.09987, 8.847, -1.426), (-0.09341, 8.875, -1.41), (-0.2892, 8.869, -1.414), (-0.4799, 8.83, -1.437), (-0.6582, 8.761, -1.478), (-0.8173, 8.663, -1.537), (-0.951, 8.54, -1.611), (-1.054, 8.397, -1.697), (-1.123, 8.24, -1.792), (-1.155, 8.074, -1.891), (-1.148, 7.906, -1.992), (-1.103, 7.743, -2.09), (-1.022, 7.59, -2.182), (-0.9082, 7.453, -2.264), (-0.7651, 7.338, -2.333), (-0.5987, 7.25, -2.386), (-0.4153, 7.191, -2.422), (-0.222, 6.824, -1.841), (-0.02628, 6.83, -1.839), (0.1644, 6.872, -1.823), (0.3427, 6.948, -1.794), (0.5018, 7.055, -1.753), (0.6356, 7.188, -1.702), (0.7388, 7.344, -1.643), (0.8076, 7.516, -1.578), (0.8393, 7.697, -1.509), (0.8327, 7.88, -1.44), (0.788, 8.058, -1.372), (0.707, 8.225, -1.308), (0.5927, 8.374, -1.252), (0.4497, 8.499, -1.204), (0.2832, 8.595, -1.167), (0.09984, 8.659, -1.143), (-0.09345, 8.689, -1.132), (-0.2892, 8.683, -1.134), (-0.4799, 8.641, -1.15), (-0.6582, 8.565, -1.179), (-0.8173, 8.458, -1.22), (-0.951, 8.324, -1.271), (-1.054, 8.169, -1.33), (-1.123, 7.997, -1.395), (-1.155, 7.816, -1.464), (-1.148, 7.633, -1.533), (-1.104, 7.455, -1.601), (-1.022, 7.288, -1.665), (-0.9082, 7.139, -1.721), (-0.7651, 7.014, -1.769), (-0.5987, 6.917, -1.806), (-0.4153, 6.853, -1.83), (-0.2221, 6.698, -1.496), (-0.0263, 6.704, -1.494), (0.1644, 6.747, -1.482), (0.3427, 6.826, -1.461), (0.5018, 6.936, -1.432), (0.6355, 7.074, -1.394), (0.7388, 7.235, -1.351), (0.8076, 7.413, -1.303), (0.8393, 7.599, -1.253), (0.8327, 7.788, -1.202), (0.788, 7.973, -1.152), (0.707, 8.145, -1.105), (0.5927, 8.299, -1.064), (0.4496, 8.428, -1.029), (0.2832, 8.528, -1.002), (0.09982, 8.594, -0.9844), (-0.09346, 8.625, -0.9762), (-0.2892, 8.618, -0.9779), (-0.4799, 8.575, -0.9896), (-0.6582, 8.496, -1.011), (-0.8173, 8.386, -1.041), (-0.9511, 8.248, -1.078), (-1.054, 8.087, -1.121), (-1.123, 7.91, -1.169), (-1.155, 7.723, -1.219), (-1.148, 7.534, -1.27), (-1.104, 7.349, -1.32), (-1.023, 7.177, -1.367), (-0.9082, 7.023, -1.408), (-0.7652, 6.894, -1.443), (-0.5987, 6.795, -1.47), (-0.4153, 6.728, -1.488), (-0.2221, 6.558, -0.9173), (-0.02633, 6.565, -0.9167), (0.1644, 6.61, -0.913), (0.3427, 6.691, -0.9063), (0.5018, 6.805, -0.8968), (0.6355, 6.947, -0.8849), (0.7388, 7.113, -0.8711), (0.8076, 7.296, -0.856), (0.8393, 7.489, -0.84), (0.8327, 7.684, -0.8238), (0.788, 7.875, -0.808), (0.707, 8.052, -0.7932), (0.5927, 8.211, -0.7801), (0.4496, 8.344, -0.769), (0.2832, 8.447, -0.7605), (0.09979, 8.516, -0.7548), (-0.09349, 8.547, -0.7522), (-0.2892, 8.541, -0.7528), (-0.4799, 8.496, -0.7565), (-0.6583, 8.415, -0.7632), (-0.8173, 8.301, -0.7727), (-0.9511, 8.158, -0.7845), (-1.054, 7.992, -0.7983), (-1.123, 7.809, -0.8135), (-1.155, 7.617, -0.8295), (-1.148, 7.421, -0.8457), (-1.104, 7.231, -0.8615), (-1.023, 7.053, -0.8762), (-0.9083, 6.895, -0.8894), (-0.7652, 6.761, -0.9004), (-0.5987, 6.658, -0.909), (-0.4154, 6.59, -0.9147), (-0.2221, 6.526, -0.4329), (-0.02635, 6.533, -0.4331), (0.1644, 6.577, -0.435), (0.3427, 6.658, -0.4383), (0.5018, 6.773, -0.443), (0.6355, 6.916, -0.4489), (0.7388, 7.082, -0.4558), (0.8076, 7.266, -0.4633), (0.8393, 7.459, -0.4713), (0.8326, 7.655, -0.4794), (0.788, 7.845, -0.4872), (0.7069, 8.024, -0.4946), (0.5927, 8.183, -0.5012), (0.4496, 8.316, -0.5067), (0.2832, 8.42, -0.511), (0.09977, 8.488, -0.5138), (-0.09351, 8.52, -0.5151), (-0.2893, 8.513, -0.5149), (-0.48, 8.469, -0.513), (-0.6583, 8.387, -0.5097), (-0.8174, 8.273, -0.505), (-0.9511, 8.13, -0.4991), (-1.054, 7.963, -0.4922), (-1.123, 7.78, -0.4847), (-1.155, 7.587, -0.4767), (-1.148, 7.391, -0.4686), (-1.104, 7.2, -0.4607), (-1.023, 7.022, -0.4534), (-0.9083, 6.863, -0.4468), (-0.7652, 6.729, -0.4413), (-0.5988, 6.626, -0.437), (-0.4154, 6.557, -0.4342), (-0.2221, 6.526, -0.4329), (-0.02635, 6.533, -0.4331), (0.1644, 6.577, -0.435), (0.3427, 6.658, -0.4383), (0.5018, 6.773, -0.443), (0.6355, 6.916, -0.4489), (0.7388, 7.082, -0.4558), (0.8076, 7.266, -0.4633), (0.8393, 7.459, -0.4713), (0.8326, 7.655, -0.4794), (0.788, 7.845, -0.4872), (0.7069, 8.024, -0.4946), (0.5927, 8.183, -0.5012), (0.4496, 8.316, -0.5067), (0.2832, 8.42, -0.511), (0.09977, 8.488, -0.5138), (-0.09351, 8.52, -0.5151), (-0.2893, 8.513, -0.5149), (-0.48, 8.469, -0.513), (-0.6583, 8.387, -0.5097), (-0.8174, 8.273, -0.505), (-0.9511, 8.13, -0.4991), (-1.054, 7.963, -0.4922), (-1.123, 7.78, -0.4847), (-1.155, 7.587, -0.4767), (-1.148, 7.391, -0.4686), (-1.104, 7.2, -0.4607), (-1.023, 7.022, -0.4534), (-0.9083, 6.863, -0.4468), (-0.7652, 6.729, -0.4413), (-0.5988, 6.626, -0.437), (-0.4154, 6.557, -0.4342), (-0.2222, 6.476, 0.7639), (-0.02646, 6.483, 0.7639), (0.1642, 6.527, 0.7639), (0.3426, 6.608, 0.7639), (0.5016, 6.723, 0.7639), (0.6354, 6.866, 0.7639), (0.7386, 7.032, 0.7639), (0.8074, 7.216, 0.7639), (0.8391, 7.409, 0.7639), (0.8325, 7.605, 0.7639), (0.7878, 7.796, 0.7639), (0.7068, 7.974, 0.7639), (0.5926, 8.133, 0.7639), (0.4495, 8.267, 0.7639), (0.283, 8.37, 0.7639), (0.09965, 8.438, 0.7639), (-0.09363, 8.47, 0.7639), (-0.2894, 8.463, 0.7639), (-0.4801, 8.419, 0.7639), (-0.6584, 8.338, 0.7639), (-0.8175, 8.223, 0.7639), (-0.9512, 8.08, 0.7639), (-1.054, 7.914, 0.7639), (-1.123, 7.73, 0.7639), (-1.155, 7.537, 0.7639), (-1.148, 7.341, 0.7639), (-1.104, 7.15, 0.7639), (-1.023, 6.972, 0.7639), (-0.9084, 6.813, 0.7639), (-0.7653, 6.679, 0.7639), (-0.5989, 6.576, 0.7639), (-0.4155, 6.508, 0.7639)], [], [(0, 1, 3, 2), (2, 3, 5, 4), (4, 5, 7, 6), (6, 7, 9, 8), (8, 9, 11, 10), (10, 11, 13, 12), (12, 13, 15, 14), (14, 15, 17, 16), (16, 17, 19, 18), (18, 19, 21, 20), (20, 21, 23, 22), (22, 23, 25, 24), (24, 25, 27, 26), (26, 27, 29, 28), (28, 29, 31, 30), (30, 31, 33, 32), (32, 33, 35, 34), (34, 35, 37, 36), (36, 37, 39, 38), (38, 39, 41, 40), (40, 41, 43, 42), (42, 43, 45, 44), (44, 45, 47, 46), (46, 47, 49, 48), (48, 49, 51, 50), (50, 51, 53, 52), (52, 53, 55, 54), (54, 55, 57, 56), (56, 57, 59, 58), (58, 59, 61, 60), (1, 63, 607, 577), (60, 61, 63, 62), (62, 63, 1, 0), (2, 4, 66, 65), (65, 66, 98, 97), (20, 22, 75, 74), (38, 40, 84, 83), (56, 58, 93, 92), (12, 14, 71, 70), (30, 32, 80, 79), (48, 50, 89, 88), (4, 6, 67, 66), (22, 24, 76, 75), (40, 42, 85, 84), (58, 60, 94, 93), (14, 16, 72, 71), (32, 34, 81, 80), (50, 52, 90, 89), (6, 8, 68, 67), (24, 26, 77, 76), (42, 44, 86, 85), (60, 62, 95, 94), (16, 18, 73, 72), (34, 36, 82, 81), (52, 54, 91, 90), (8, 10, 69, 68), (26, 28, 78, 77), (44, 46, 87, 86), (0, 2, 65, 64), (62, 0, 64, 95), (18, 20, 74, 73), (36, 38, 83, 82), (54, 56, 92, 91), (10, 12, 70, 69), (28, 30, 79, 78), (46, 48, 88, 87), (100, 101, 133, 132), (92, 93, 125, 124), (79, 80, 112, 111), (66, 67, 99, 98), (93, 94, 126, 125), (80, 81, 113, 112), (67, 68, 100, 99), (94, 95, 127, 126), (81, 82, 114, 113), (68, 69, 101, 100), (95, 64, 96, 127), (82, 83, 115, 114), (69, 70, 102, 101), (83, 84, 116, 115), (70, 71, 103, 102), (84, 85, 117, 116), (71, 72, 104, 103), (85, 86, 118, 117), (72, 73, 105, 104), (86, 87, 119, 118), (73, 74, 106, 105), (87, 88, 120, 119), (74, 75, 107, 106), (88, 89, 121, 120), (75, 76, 108, 107), (89, 90, 122, 121), (76, 77, 109, 108), (90, 91, 123, 122), (77, 78, 110, 109), (64, 65, 97, 96), (91, 92, 124, 123), (78, 79, 111, 110), (135, 136, 168, 167), (127, 96, 128, 159), (114, 115, 147, 146), (101, 102, 134, 133), (115, 116, 148, 147), (102, 103, 135, 134), (116, 117, 149, 148), (103, 104, 136, 135), (117, 118, 150, 149), (104, 105, 137, 136), (118, 119, 151, 150), (105, 106, 138, 137), (119, 120, 152, 151), (106, 107, 139, 138), (120, 121, 153, 152), (107, 108, 140, 139), (121, 122, 154, 153), (108, 109, 141, 140), (122, 123, 155, 154), (109, 110, 142, 141), (96, 97, 129, 128), (123, 124, 156, 155), (110, 111, 143, 142), (97, 98, 130, 129), (124, 125, 157, 156), (111, 112, 144, 143), (98, 99, 131, 130), (125, 126, 158, 157), (112, 113, 145, 144), (99, 100, 132, 131), (126, 127, 159, 158), (113, 114, 146, 145), (170, 171, 203, 202), (149, 150, 182, 181), (136, 137, 169, 168), (150, 151, 183, 182), (137, 138, 170, 169), (151, 152, 184, 183), (138, 139, 171, 170), (152, 153, 185, 184), (139, 140, 172, 171), (153, 154, 186, 185), (140, 141, 173, 172), (154, 155, 187, 186), (141, 142, 174, 173), (128, 129, 161, 160), (155, 156, 188, 187), (142, 143, 175, 174), (129, 130, 162, 161), (156, 157, 189, 188), (143, 144, 176, 175), (130, 131, 163, 162), (157, 158, 190, 189), (144, 145, 177, 176), (131, 132, 164, 163), (158, 159, 191, 190), (145, 146, 178, 177), (132, 133, 165, 164), (159, 128, 160, 191), (146, 147, 179, 178), (133, 134, 166, 165), (147, 148, 180, 179), (134, 135, 167, 166), (148, 149, 181, 180), (205, 206, 238, 237), (184, 185, 217, 216), (171, 172, 204, 203), (185, 186, 218, 217), (172, 173, 205, 204), (186, 187, 219, 218), (173, 174, 206, 205), (160, 161, 193, 192), (187, 188, 220, 219), (174, 175, 207, 206), (161, 162, 194, 193), (188, 189, 221, 220), (175, 176, 208, 207), (162, 163, 195, 194), (189, 190, 222, 221), (176, 177, 209, 208), (163, 164, 196, 195), (190, 191, 223, 222), (177, 178, 210, 209), (164, 165, 197, 196), (191, 160, 192, 223), (178, 179, 211, 210), (165, 166, 198, 197), (179, 180, 212, 211), (166, 167, 199, 198), (180, 181, 213, 212), (167, 168, 200, 199), (181, 182, 214, 213), (168, 169, 201, 200), (182, 183, 215, 214), (169, 170, 202, 201), (183, 184, 216, 215), (240, 241, 273, 272), (192, 193, 225, 224), (219, 220, 252, 251), (206, 207, 239, 238), (193, 194, 226, 225), (220, 221, 253, 252), (207, 208, 240, 239), (194, 195, 227, 226), (221, 222, 254, 253), (208, 209, 241, 240), (195, 196, 228, 227), (222, 223, 255, 254), (209, 210, 242, 241), (196, 197, 229, 228), (223, 192, 224, 255), (210, 211, 243, 242), (197, 198, 230, 229), (211, 212, 244, 243), (198, 199, 231, 230), (212, 213, 245, 244), (199, 200, 232, 231), (213, 214, 246, 245), (200, 201, 233, 232), (214, 215, 247, 246), (201, 202, 234, 233), (215, 216, 248, 247), (202, 203, 235, 234), (216, 217, 249, 248), (203, 204, 236, 235), (217, 218, 250, 249), (204, 205, 237, 236), (218, 219, 251, 250), (275, 276, 308, 307), (227, 228, 260, 259), (254, 255, 287, 286), (241, 242, 274, 273), (228, 229, 261, 260), (255, 224, 256, 287), (242, 243, 275, 274), (229, 230, 262, 261), (243, 244, 276, 275), (230, 231, 263, 262), (244, 245, 277, 276), (231, 232, 264, 263), (245, 246, 278, 277), (232, 233, 265, 264), (246, 247, 279, 278), (233, 234, 266, 265), (247, 248, 280, 279), (234, 235, 267, 266), (248, 249, 281, 280), (235, 236, 268, 267), (249, 250, 282, 281), (236, 237, 269, 268), (250, 251, 283, 282), (237, 238, 270, 269), (224, 225, 257, 256), (251, 252, 284, 283), (238, 239, 271, 270), (225, 226, 258, 257), (252, 253, 285, 284), (239, 240, 272, 271), (226, 227, 259, 258), (253, 254, 286, 285), (310, 311, 343, 342), (262, 263, 295, 294), (276, 277, 309, 308), (263, 264, 296, 295), (277, 278, 310, 309), (264, 265, 297, 296), (278, 279, 311, 310), (265, 266, 298, 297), (279, 280, 312, 311), (266, 267, 299, 298), (280, 281, 313, 312), (267, 268, 300, 299), (281, 282, 314, 313), (268, 269, 301, 300), (282, 283, 315, 314), (269, 270, 302, 301), (256, 257, 289, 288), (283, 284, 316, 315), (270, 271, 303, 302), (257, 258, 290, 289), (284, 285, 317, 316), (271, 272, 304, 303), (258, 259, 291, 290), (285, 286, 318, 317), (272, 273, 305, 304), (259, 260, 292, 291), (286, 287, 319, 318), (273, 274, 306, 305), (260, 261, 293, 292), (287, 256, 288, 319), (274, 275, 307, 306), (261, 262, 294, 293), (345, 346, 378, 377), (297, 298, 330, 329), (311, 312, 344, 343), (298, 299, 331, 330), (312, 313, 345, 344), (299, 300, 332, 331), (313, 314, 346, 345), (300, 301, 333, 332), (314, 315, 347, 346), (301, 302, 334, 333), (288, 289, 321, 320), (315, 316, 348, 347), (302, 303, 335, 334), (289, 290, 322, 321), (316, 317, 349, 348), (303, 304, 336, 335), (290, 291, 323, 322), (317, 318, 350, 349), (304, 305, 337, 336), (291, 292, 324, 323), (318, 319, 351, 350), (305, 306, 338, 337), (292, 293, 325, 324), (319, 288, 320, 351), (306, 307, 339, 338), (293, 294, 326, 325), (307, 308, 340, 339), (294, 295, 327, 326), (308, 309, 341, 340), (295, 296, 328, 327), (309, 310, 342, 341), (296, 297, 329, 328), (380, 381, 413, 412), (332, 333, 365, 364), (346, 347, 379, 378), (333, 334, 366, 365), (320, 321, 353, 352), (347, 348, 380, 379), (334, 335, 367, 366), (321, 322, 354, 353), (348, 349, 381, 380), (335, 336, 368, 367), (322, 323, 355, 354), (349, 350, 382, 381), (336, 337, 369, 368), (323, 324, 356, 355), (350, 351, 383, 382), (337, 338, 370, 369), (324, 325, 357, 356), (351, 320, 352, 383), (338, 339, 371, 370), (325, 326, 358, 357), (339, 340, 372, 371), (326, 327, 359, 358), (340, 341, 373, 372), (327, 328, 360, 359), (341, 342, 374, 373), (328, 329, 361, 360), (342, 343, 375, 374), (329, 330, 362, 361), (343, 344, 376, 375), (330, 331, 363, 362), (344, 345, 377, 376), (331, 332, 364, 363), (415, 384, 416, 447), (367, 368, 400, 399), (354, 355, 387, 386), (381, 382, 414, 413), (368, 369, 401, 400), (355, 356, 388, 387), (382, 383, 415, 414), (369, 370, 402, 401), (356, 357, 389, 388), (383, 352, 384, 415), (370, 371, 403, 402), (357, 358, 390, 389), (371, 372, 404, 403), (358, 359, 391, 390), (372, 373, 405, 404), (359, 360, 392, 391), (373, 374, 406, 405), (360, 361, 393, 392), (374, 375, 407, 406), (361, 362, 394, 393), (375, 376, 408, 407), (362, 363, 395, 394), (376, 377, 409, 408), (363, 364, 396, 395), (377, 378, 410, 409), (364, 365, 397, 396), (378, 379, 411, 410), (365, 366, 398, 397), (352, 353, 385, 384), (379, 380, 412, 411), (366, 367, 399, 398), (353, 354, 386, 385), (437, 438, 470, 469), (402, 403, 435, 434), (389, 390, 422, 421), (403, 404, 436, 435), (390, 391, 423, 422), (404, 405, 437, 436), (391, 392, 424, 423), (405, 406, 438, 437), (392, 393, 425, 424), (406, 407, 439, 438), (393, 394, 426, 425), (407, 408, 440, 439), (394, 395, 427, 426), (408, 409, 441, 440), (395, 396, 428, 427), (409, 410, 442, 441), (396, 397, 429, 428), (410, 411, 443, 442), (397, 398, 430, 429), (384, 385, 417, 416), (411, 412, 444, 443), (398, 399, 431, 430), (385, 386, 418, 417), (412, 413, 445, 444), (399, 400, 432, 431), (386, 387, 419, 418), (413, 414, 446, 445), (400, 401, 433, 432), (387, 388, 420, 419), (414, 415, 447, 446), (401, 402, 434, 433), (388, 389, 421, 420), (472, 473, 505, 504), (424, 425, 457, 456), (438, 439, 471, 470), (425, 426, 458, 457), (439, 440, 472, 471), (426, 427, 459, 458), (440, 441, 473, 472), (427, 428, 460, 459), (441, 442, 474, 473), (428, 429, 461, 460), (442, 443, 475, 474), (429, 430, 462, 461), (416, 417, 449, 448), (443, 444, 476, 475), (430, 431, 463, 462), (417, 418, 450, 449), (444, 445, 477, 476), (431, 432, 464, 463), (418, 419, 451, 450), (445, 446, 478, 477), (432, 433, 465, 464), (419, 420, 452, 451), (446, 447, 479, 478), (433, 434, 466, 465), (420, 421, 453, 452), (447, 416, 448, 479), (434, 435, 467, 466), (421, 422, 454, 453), (435, 436, 468, 467), (422, 423, 455, 454), (436, 437, 469, 468), (423, 424, 456, 455), (480, 481, 513, 512), (459, 460, 492, 491), (473, 474, 506, 505), (460, 461, 493, 492), (474, 475, 507, 506), (461, 462, 494, 493), (448, 449, 481, 480), (475, 476, 508, 507), (462, 463, 495, 494), (449, 450, 482, 481), (476, 477, 509, 508), (463, 464, 496, 495), (450, 451, 483, 482), (477, 478, 510, 509), (464, 465, 497, 496), (451, 452, 484, 483), (478, 479, 511, 510), (465, 466, 498, 497), (452, 453, 485, 484), (479, 448, 480, 511), (466, 467, 499, 498), (453, 454, 486, 485), (467, 468, 500, 499), (454, 455, 487, 486), (468, 469, 501, 500), (455, 456, 488, 487), (469, 470, 502, 501), (456, 457, 489, 488), (470, 471, 503, 502), (457, 458, 490, 489), (471, 472, 504, 503), (458, 459, 491, 490), (515, 516, 548, 547), (507, 508, 540, 539), (494, 495, 527, 526), (481, 482, 514, 513), (508, 509, 541, 540), (495, 496, 528, 527), (482, 483, 515, 514), (509, 510, 542, 541), (496, 497, 529, 528), (483, 484, 516, 515), (510, 511, 543, 542), (497, 498, 530, 529), (484, 485, 517, 516), (511, 480, 512, 543), (498, 499, 531, 530), (485, 486, 518, 517), (499, 500, 532, 531), (486, 487, 519, 518), (500, 501, 533, 532), (487, 488, 520, 519), (501, 502, 534, 533), (488, 489, 521, 520), (502, 503, 535, 534), (489, 490, 522, 521), (503, 504, 536, 535), (490, 491, 523, 522), (504, 505, 537, 536), (491, 492, 524, 523), (505, 506, 538, 537), (492, 493, 525, 524), (506, 507, 539, 538), (493, 494, 526, 525), (568, 569, 633, 632), (542, 543, 575, 574), (529, 530, 562, 561), (516, 517, 549, 548), (543, 512, 544, 575), (530, 531, 563, 562), (517, 518, 550, 549), (531, 532, 564, 563), (518, 519, 551, 550), (532, 533, 565, 564), (519, 520, 552, 551), (533, 534, 566, 565), (520, 521, 553, 552), (534, 535, 567, 566), (521, 522, 554, 553), (535, 536, 568, 567), (522, 523, 555, 554), (536, 537, 569, 568), (523, 524, 556, 555), (537, 538, 570, 569), (524, 525, 557, 556), (538, 539, 571, 570), (525, 526, 558, 557), (512, 513, 545, 544), (539, 540, 572, 571), (526, 527, 559, 558), (513, 514, 546, 545), (540, 541, 573, 572), (527, 528, 560, 559), (514, 515, 547, 546), (541, 542, 574, 573), (528, 529, 561, 560), (576, 577, 607, 606, 605, 604, 603, 602, 601, 600, 599, 598, 597, 596, 595, 594, 593, 592, 591, 590, 589, 588, 587, 586, 585, 584, 583, 582, 581, 580, 579, 578), (21, 19, 585, 586), (39, 37, 594, 595), (57, 55, 603, 604), (13, 11, 581, 582), (31, 29, 590, 591), (49, 47, 599, 600), (5, 3, 576, 578), (23, 21, 586, 587), (41, 39, 595, 596), (59, 57, 604, 605), (15, 13, 582, 583), (33, 31, 591, 592), (51, 49, 600, 601), (7, 5, 578, 579), (25, 23, 587, 588), (43, 41, 596, 597), (61, 59, 605, 606), (17, 15, 583, 584), (35, 33, 592, 593), (53, 51, 601, 602), (9, 7, 579, 580), (27, 25, 588, 589), (45, 43, 597, 598), (63, 61, 606, 607), (19, 17, 584, 585), (37, 35, 593, 594), (55, 53, 602, 603), (11, 9, 580, 581), (29, 27, 589, 590), (47, 45, 598, 599), (3, 1, 577, 576), (611, 612, 644, 643), (555, 556, 620, 619), (569, 570, 634, 633), (556, 557, 621, 620), (570, 571, 635, 634), (557, 558, 622, 621), (544, 545, 609, 608), (571, 572, 636, 635), (558, 559, 623, 622), (545, 546, 610, 609), (572, 573, 637, 636), (559, 560, 624, 623), (546, 547, 611, 610), (573, 574, 638, 637), (560, 561, 625, 624), (547, 548, 612, 611), (574, 575, 639, 638), (561, 562, 626, 625), (548, 549, 613, 612), (575, 544, 608, 639), (562, 563, 627, 626), (549, 550, 614, 613), (563, 564, 628, 627), (550, 551, 615, 614), (564, 565, 629, 628), (551, 552, 616, 615), (565, 566, 630, 629), (552, 553, 617, 616), (566, 567, 631, 630), (553, 554, 618, 617), (567, 568, 632, 631), (554, 555, 619, 618), (644, 645, 773, 772), (638, 639, 671, 670), (625, 626, 658, 657), (612, 613, 645, 644), (639, 608, 640, 671), (626, 627, 659, 658), (613, 614, 646, 645), (627, 628, 660, 659), (614, 615, 647, 646), (628, 629, 661, 660), (615, 616, 648, 647), (629, 630, 662, 661), (616, 617, 649, 648), (630, 631, 663, 662), (617, 618, 650, 649), (631, 632, 664, 663), (618, 619, 651, 650), (632, 633, 665, 664), (619, 620, 652, 651), (633, 634, 666, 665), (620, 621, 653, 652), (634, 635, 667, 666), (621, 622, 654, 653), (608, 609, 641, 640), (635, 636, 668, 667), (622, 623, 655, 654), (609, 610, 642, 641), (636, 637, 669, 668), (623, 624, 656, 655), (610, 611, 643, 642), (637, 638, 670, 669), (624, 625, 657, 656), (709, 707, 752, 753), (674, 675, 677, 676), (725, 723, 760, 761), (676, 677, 679, 678), (677, 675, 672, 673), (678, 679, 681, 680), (687, 685, 741, 742), (680, 681, 683, 682), (703, 701, 749, 750), (682, 683, 685, 684), (719, 717, 757, 758), (684, 685, 687, 686), (735, 733, 765, 766), (686, 687, 689, 688), (681, 679, 738, 739), (688, 689, 691, 690), (697, 695, 746, 747), (690, 691, 693, 692), (713, 711, 754, 755), (692, 693, 695, 694), (729, 727, 762, 763), (694, 695, 697, 696), (691, 689, 743, 744), (696, 697, 699, 698), (707, 705, 751, 752), (698, 699, 701, 700), (723, 721, 759, 760), (700, 701, 703, 702), (685, 683, 740, 741), (702, 703, 705, 704), (701, 699, 748, 749), (704, 705, 707, 706), (717, 715, 756, 757), (706, 707, 709, 708), (733, 731, 764, 765), (708, 709, 711, 710), (675, 737, 767, 672), (710, 711, 713, 712), (679, 677, 673, 738), (712, 713, 715, 714), (695, 693, 745, 746), (714, 715, 717, 716), (711, 709, 753, 754), (716, 717, 719, 718), (727, 725, 761, 762), (718, 719, 721, 720), (689, 687, 742, 743), (720, 721, 723, 722), (705, 703, 750, 751), (722, 723, 725, 724), (721, 719, 758, 759), (724, 725, 727, 726), (737, 735, 766, 767), (726, 727, 729, 728), (683, 681, 739, 740), (728, 729, 731, 730), (699, 697, 747, 748), (730, 731, 733, 732), (715, 713, 755, 756), (732, 733, 735, 734), (731, 729, 763, 764), (673, 672, 767, 766, 765, 764, 763, 762, 761, 760, 759, 758, 757, 756, 755, 754, 753, 752, 751, 750, 749, 748, 747, 746, 745, 744, 743, 742, 741, 740, 739, 738), (734, 735, 737, 736), (693, 691, 744, 745), (736, 737, 675, 674), (674, 676, 678, 680, 682, 684, 686, 688, 690, 692, 694, 696, 698, 700, 702, 704, 706, 708, 710, 712, 714, 716, 718, 720, 722, 724, 726, 728, 730, 732, 734, 736), (789, 790, 822, 821), (671, 640, 768, 799), (658, 659, 787, 786), (645, 646, 774, 773), (659, 660, 788, 787), (646, 647, 775, 774), (660, 661, 789, 788), (647, 648, 776, 775), (661, 662, 790, 789), (648, 649, 777, 776), (662, 663, 791, 790), (649, 650, 778, 777), (663, 664, 792, 791), (650, 651, 779, 778), (664, 665, 793, 792), (651, 652, 780, 779), (665, 666, 794, 793), (652, 653, 781, 780), (666, 667, 795, 794), (653, 654, 782, 781), (640, 641, 769, 768), (667, 668, 796, 795), (654, 655, 783, 782), (641, 642, 770, 769), (668, 669, 797, 796), (655, 656, 784, 783), (642, 643, 771, 770), (669, 670, 798, 797), (656, 657, 785, 784), (643, 644, 772, 771), (670, 671, 799, 798), (657, 658, 786, 785), (817, 818, 850, 849), (776, 777, 809, 808), (790, 791, 823, 822), (777, 778, 810, 809), (791, 792, 824, 823), (778, 779, 811, 810), (792, 793, 825, 824), (779, 780, 812, 811), (793, 794, 826, 825), (780, 781, 813, 812), (794, 795, 827, 826), (781, 782, 814, 813), (768, 769, 801, 800), (795, 796, 828, 827), (782, 783, 815, 814), (769, 770, 802, 801), (796, 797, 829, 828), (783, 784, 816, 815), (770, 771, 803, 802), (797, 798, 830, 829), (784, 785, 817, 816), (771, 772, 804, 803), (798, 799, 831, 830), (785, 786, 818, 817), (772, 773, 805, 804), (799, 768, 800, 831), (786, 787, 819, 818), (773, 774, 806, 805), (787, 788, 820, 819), (774, 775, 807, 806), (788, 789, 821, 820), (775, 776, 808, 807), (852, 853, 885, 884), (804, 805, 837, 836), (831, 800, 832, 863), (818, 819, 851, 850), (805, 806, 838, 837), (819, 820, 852, 851), (806, 807, 839, 838), (820, 821, 853, 852), (807, 808, 840, 839), (821, 822, 854, 853), (808, 809, 841, 840), (822, 823, 855, 854), (809, 810, 842, 841), (823, 824, 856, 855), (810, 811, 843, 842), (824, 825, 857, 856), (811, 812, 844, 843), (825, 826, 858, 857), (812, 813, 845, 844), (826, 827, 859, 858), (813, 814, 846, 845), (800, 801, 833, 832), (827, 828, 860, 859), (814, 815, 847, 846), (801, 802, 834, 833), (828, 829, 861, 860), (815, 816, 848, 847), (802, 803, 835, 834), (829, 830, 862, 861), (816, 817, 849, 848), (803, 804, 836, 835), (830, 831, 863, 862), (884, 885, 917, 916), (839, 840, 872, 871), (853, 854, 886, 885), (840, 841, 873, 872), (854, 855, 887, 886), (841, 842, 874, 873), (855, 856, 888, 887), (842, 843, 875, 874), (856, 857, 889, 888), (843, 844, 876, 875), (857, 858, 890, 889), (844, 845, 877, 876), (858, 859, 891, 890), (845, 846, 878, 877), (832, 833, 865, 864), (859, 860, 892, 891), (846, 847, 879, 878), (833, 834, 866, 865), (860, 861, 893, 892), (847, 848, 880, 879), (834, 835, 867, 866), (861, 862, 894, 893), (848, 849, 881, 880), (835, 836, 868, 867), (862, 863, 895, 894), (849, 850, 882, 881), (836, 837, 869, 868), (863, 832, 864, 895), (850, 851, 883, 882), (837, 838, 870, 869), (851, 852, 884, 883), (838, 839, 871, 870), (919, 920, 952, 951), (871, 872, 904, 903), (885, 886, 918, 917), (872, 873, 905, 904), (886, 887, 919, 918), (873, 874, 906, 905), (887, 888, 920, 919), (874, 875, 907, 906), (888, 889, 921, 920), (875, 876, 908, 907), (889, 890, 922, 921), (876, 877, 909, 908), (890, 891, 923, 922), (877, 878, 910, 909), (864, 865, 897, 896), (891, 892, 924, 923), (878, 879, 911, 910), (865, 866, 898, 897), (892, 893, 925, 924), (879, 880, 912, 911), (866, 867, 899, 898), (893, 894, 926, 925), (880, 881, 913, 912), (867, 868, 900, 899), (894, 895, 927, 926), (881, 882, 914, 913), (868, 869, 901, 900), (895, 864, 896, 927), (882, 883, 915, 914), (869, 870, 902, 901), (883, 884, 916, 915), (870, 871, 903, 902), (954, 955, 987, 986), (906, 907, 939, 938), (920, 921, 953, 952), (907, 908, 940, 939), (921, 922, 954, 953), (908, 909, 941, 940), (922, 923, 955, 954), (909, 910, 942, 941), (896, 897, 929, 928), (923, 924, 956, 955), (910, 911, 943, 942), (897, 898, 930, 929), (924, 925, 957, 956), (911, 912, 944, 943), (898, 899, 931, 930), (925, 926, 958, 957), (912, 913, 945, 944), (899, 900, 932, 931), (926, 927, 959, 958), (913, 914, 946, 945), (900, 901, 933, 932), (927, 896, 928, 959), (914, 915, 947, 946), (901, 902, 934, 933), (915, 916, 948, 947), (902, 903, 935, 934), (916, 917, 949, 948), (903, 904, 936, 935), (917, 918, 950, 949), (904, 905, 937, 936), (918, 919, 951, 950), (905, 906, 938, 937), (962, 963, 995, 994), (941, 942, 974, 973), (928, 929, 961, 960), (955, 956, 988, 987), (942, 943, 975, 974), (929, 930, 962, 961), (956, 957, 989, 988), (943, 944, 976, 975), (930, 931, 963, 962), (957, 958, 990, 989), (944, 945, 977, 976), (931, 932, 964, 963), (958, 959, 991, 990), (945, 946, 978, 977), (932, 933, 965, 964), (959, 928, 960, 991), (946, 947, 979, 978), (933, 934, 966, 965), (947, 948, 980, 979), (934, 935, 967, 966), (948, 949, 981, 980), (935, 936, 968, 967), (949, 950, 982, 981), (936, 937, 969, 968), (950, 951, 983, 982), (937, 938, 970, 969), (951, 952, 984, 983), (938, 939, 971, 970), (952, 953, 985, 984), (939, 940, 972, 971), (953, 954, 986, 985), (940, 941, 973, 972), (997, 998, 1030, 1029), (989, 990, 1022, 1021), (976, 977, 1009, 1008), (963, 964, 996, 995), (990, 991, 1023, 1022), (977, 978, 1010, 1009), (964, 965, 997, 996), (991, 960, 992, 1023), (978, 979, 1011, 1010), (965, 966, 998, 997), (979, 980, 1012, 1011), (966, 967, 999, 998), (980, 981, 1013, 1012), (967, 968, 1000, 999), (981, 982, 1014, 1013), (968, 969, 1001, 1000), (982, 983, 1015, 1014), (969, 970, 1002, 1001), (983, 984, 1016, 1015), (970, 971, 1003, 1002), (984, 985, 1017, 1016), (971, 972, 1004, 1003), (985, 986, 1018, 1017), (972, 973, 1005, 1004), (986, 987, 1019, 1018), (973, 974, 1006, 1005), (960, 961, 993, 992), (987, 988, 1020, 1019), (974, 975, 1007, 1006), (961, 962, 994, 993), (988, 989, 1021, 1020), (975, 976, 1008, 1007), (1032, 1033, 1065, 1064), (1011, 1012, 1044, 1043), (998, 999, 1031, 1030), (1012, 1013, 1045, 1044), (999, 1000, 1032, 1031), (1013, 1014, 1046, 1045), (1000, 1001, 1033, 1032), (1014, 1015, 1047, 1046), (1001, 1002, 1034, 1033), (1015, 1016, 1048, 1047), (1002, 1003, 1035, 1034), (1016, 1017, 1049, 1048), (1003, 1004, 1036, 1035), (1017, 1018, 1050, 1049), (1004, 1005, 1037, 1036), (1018, 1019, 1051, 1050), (1005, 1006, 1038, 1037), (992, 993, 1025, 1024), (1019, 1020, 1052, 1051), (1006, 1007, 1039, 1038), (993, 994, 1026, 1025), (1020, 1021, 1053, 1052), (1007, 1008, 1040, 1039), (994, 995, 1027, 1026), (1021, 1022, 1054, 1053), (1008, 1009, 1041, 1040), (995, 996, 1028, 1027), (1022, 1023, 1055, 1054), (1009, 1010, 1042, 1041), (996, 997, 1029, 1028), (1023, 992, 1024, 1055), (1010, 1011, 1043, 1042), (1067, 1068, 1100, 1099), (1046, 1047, 1079, 1078), (1033, 1034, 1066, 1065), (1047, 1048, 1080, 1079), (1034, 1035, 1067, 1066), (1048, 1049, 1081, 1080), (1035, 1036, 1068, 1067), (1049, 1050, 1082, 1081), (1036, 1037, 1069, 1068), (1050, 1051, 1083, 1082), (1037, 1038, 1070, 1069), (1024, 1025, 1057, 1056), (1051, 1052, 1084, 1083), (1038, 1039, 1071, 1070), (1025, 1026, 1058, 1057), (1052, 1053, 1085, 1084), (1039, 1040, 1072, 1071), (1026, 1027, 1059, 1058), (1053, 1054, 1086, 1085), (1040, 1041, 1073, 1072), (1027, 1028, 1060, 1059), (1054, 1055, 1087, 1086), (1041, 1042, 1074, 1073), (1028, 1029, 1061, 1060), (1055, 1024, 1056, 1087), (1042, 1043, 1075, 1074), (1029, 1030, 1062, 1061), (1043, 1044, 1076, 1075), (1030, 1031, 1063, 1062), (1044, 1045, 1077, 1076), (1031, 1032, 1064, 1063), (1045, 1046, 1078, 1077), (1102, 1103, 1135, 1134), (1081, 1082, 1114, 1113), (1068, 1069, 1101, 1100), (1082, 1083, 1115, 1114), (1069, 1070, 1102, 1101), (1056, 1057, 1089, 1088), (1083, 1084, 1116, 1115), (1070, 1071, 1103, 1102), (1057, 1058, 1090, 1089), (1084, 1085, 1117, 1116), (1071, 1072, 1104, 1103), (1058, 1059, 1091, 1090), (1085, 1086, 1118, 1117), (1072, 1073, 1105, 1104), (1059, 1060, 1092, 1091), (1086, 1087, 1119, 1118), (1073, 1074, 1106, 1105), (1060, 1061, 1093, 1092), (1087, 1056, 1088, 1119), (1074, 1075, 1107, 1106), (1061, 1062, 1094, 1093), (1075, 1076, 1108, 1107), (1062, 1063, 1095, 1094), (1076, 1077, 1109, 1108), (1063, 1064, 1096, 1095), (1077, 1078, 1110, 1109), (1064, 1065, 1097, 1096), (1078, 1079, 1111, 1110), (1065, 1066, 1098, 1097), (1079, 1080, 1112, 1111), (1066, 1067, 1099, 1098), (1080, 1081, 1113, 1112), (1137, 1138, 1170, 1169), (1089, 1090, 1122, 1121), (1116, 1117, 1149, 1148), (1103, 1104, 1136, 1135), (1090, 1091, 1123, 1122), (1117, 1118, 1150, 1149), (1104, 1105, 1137, 1136), (1091, 1092, 1124, 1123), (1118, 1119, 1151, 1150), (1105, 1106, 1138, 1137), (1092, 1093, 1125, 1124), (1119, 1088, 1120, 1151), (1106, 1107, 1139, 1138), (1093, 1094, 1126, 1125), (1107, 1108, 1140, 1139), (1094, 1095, 1127, 1126), (1108, 1109, 1141, 1140), (1095, 1096, 1128, 1127), (1109, 1110, 1142, 1141), (1096, 1097, 1129, 1128), (1110, 1111, 1143, 1142), (1097, 1098, 1130, 1129), (1111, 1112, 1144, 1143), (1098, 1099, 1131, 1130), (1112, 1113, 1145, 1144), (1099, 1100, 1132, 1131), (1113, 1114, 1146, 1145), (1100, 1101, 1133, 1132), (1114, 1115, 1147, 1146), (1101, 1102, 1134, 1133), (1088, 1089, 1121, 1120), (1115, 1116, 1148, 1147), (1152, 1153, 1154, 1155, 1156, 1157, 1158, 1159, 1160, 1161, 1162, 1163, 1164, 1165, 1166, 1167, 1168, 1169, 1170, 1171, 1172, 1173, 1174, 1175, 1176, 1177, 1178, 1179, 1180, 1181, 1182, 1183), (1124, 1125, 1157, 1156), (1151, 1120, 1152, 1183), (1138, 1139, 1171, 1170), (1125, 1126, 1158, 1157), (1139, 1140, 1172, 1171), (1126, 1127, 1159, 1158), (1140, 1141, 1173, 1172), (1127, 1128, 1160, 1159), (1141, 1142, 1174, 1173), (1128, 1129, 1161, 1160), (1142, 1143, 1175, 1174), (1129, 1130, 1162, 1161), (1143, 1144, 1176, 1175), (1130, 1131, 1163, 1162), (1144, 1145, 1177, 1176), (1131, 1132, 1164, 1163), (1145, 1146, 1178, 1177), (1132, 1133, 1165, 1164), (1146, 1147, 1179, 1178), (1133, 1134, 1166, 1165), (1120, 1121, 1153, 1152), (1147, 1148, 1180, 1179), (1134, 1135, 1167, 1166), (1121, 1122, 1154, 1153), (1148, 1149, 1181, 1180), (1135, 1136, 1168, 1167), (1122, 1123, 1155, 1154), (1149, 1150, 1182, 1181), (1136, 1137, 1169, 1168), (1123, 1124, 1156, 1155), (1150, 1151, 1183, 1182)])
me_cylinder_001.materials.append(mat_material_002)
me_cylinder_001.use_remesh_preserve_volume = False
me_cylinder_001.use_remesh_preserve_attributes = False
me_cylinder_001.use_mirror_vertex_groups = False
me_cylinder_001.update()
me_cylinder = bpy.data.meshes.new('Cylinder')
me_cylinder.from_pydata([(0.0, 1.0, 0.0), (-5.54e-08, 0.8549, 1.0), (0.1951, 0.9808, 0.0), (0.1668, 0.8385, 1.0), (0.3827, 0.9239, 0.0), (0.3272, 0.7898, 1.0), (0.5556, 0.8315, 0.0), (0.475, 0.7108, 1.0), (0.7071, 0.7071, 0.0), (0.6045, 0.6045, 1.0), (0.8315, 0.5556, 0.0), (0.7108, 0.475, 1.0), (0.9239, 0.3827, 0.0), (0.7898, 0.3272, 1.0), (0.9808, 0.1951, 0.0), (0.8385, 0.1668, 1.0), (1.0, 3.255e-07, 0.0), (0.8549, 5.323e-08, 1.0), (0.9808, -0.1951, 0.0), (0.8385, -0.1668, 1.0), (0.9239, -0.3827, 0.0), (0.7898, -0.3272, 1.0), (0.8315, -0.5556, 0.0), (0.7108, -0.475, 1.0), (0.7071, -0.7071, 0.0), (0.6045, -0.6045, 1.0), (0.5556, -0.8315, 0.0), (0.475, -0.7108, 1.0), (0.3827, -0.9239, 0.0), (0.3272, -0.7898, 1.0), (0.1951, -0.9808, 0.0), (0.1668, -0.8385, 1.0), (-3.258e-07, -1.0, 0.0), (-2.813e-07, -0.8549, 1.0), (-0.1951, -0.9808, 0.0), (-0.1668, -0.8385, 1.0), (-0.3827, -0.9239, 0.0), (-0.3272, -0.7898, 1.0), (-0.5556, -0.8315, 0.0), (-0.475, -0.7108, 1.0), (-0.7071, -0.7071, 0.0), (-0.6045, -0.6045, 1.0), (-0.8315, -0.5556, 0.0), (-0.7108, -0.475, 1.0), (-0.9239, -0.3827, 0.0), (-0.7898, -0.3272, 1.0), (-0.9808, -0.1951, 0.0), (-0.8385, -0.1668, 1.0), (-1.0, 1.216e-06, 0.0), (-0.8549, 8.331e-07, 1.0), (-0.9808, 0.1951, 0.0), (-0.8385, 0.1668, 1.0), (-0.9239, 0.3827, 0.0), (-0.7898, 0.3272, 1.0), (-0.8315, 0.5556, 0.0), (-0.7108, 0.475, 1.0), (-0.7071, 0.7071, 0.0), (-0.6045, 0.6045, 1.0), (-0.5556, 0.8315, 0.0), (-0.475, 0.7108, 1.0), (-0.3827, 0.9239, 0.0), (-0.3272, 0.7898, 1.0), (-0.1951, 0.9808, 0.0), (-0.1668, 0.8385, 1.0), (0.1951, 0.9808, 1.0), (0.0, 1.0, 1.0), (0.3827, 0.9239, 1.0), (0.5556, 0.8315, 1.0), (0.7071, 0.7071, 1.0), (0.8315, 0.5556, 1.0), (0.9239, 0.3827, 1.0), (0.9808, 0.1951, 1.0), (1.0, 7.55e-08, 1.0), (0.9808, -0.1951, 1.0), (0.9239, -0.3827, 1.0), (0.8315, -0.5556, 1.0), (0.7071, -0.7071, 1.0), (0.5556, -0.8315, 1.0), (0.3827, -0.9239, 1.0), (0.1951, -0.9808, 1.0), (-3.258e-07, -1.0, 1.0), (-0.1951, -0.9808, 1.0), (-0.3827, -0.9239, 1.0), (-0.5556, -0.8315, 1.0), (-0.7071, -0.7071, 1.0), (-0.8315, -0.5556, 1.0), (-0.9239, -0.3827, 1.0), (-0.9808, -0.1951, 1.0), (-1.0, 9.656e-07, 1.0), (-0.9808, 0.1951, 1.0), (-0.9239, 0.3827, 1.0), (-0.8315, 0.5556, 1.0), (-0.7071, 0.7071, 1.0), (-0.5556, 0.8315, 1.0), (-0.3827, 0.9239, 1.0), (-0.1951, 0.9808, 1.0), (0.1668, 0.8385, 0.9101), (-2.458e-08, 0.8549, 0.9101), (0.3272, 0.7898, 0.9101), (0.475, 0.7108, 0.9101), (0.6045, 0.6045, 0.9101), (0.7108, 0.475, 0.9101), (0.7898, 0.3272, 0.9101), (0.8385, 0.1668, 0.9101), (0.8549, 4.161e-08, 0.9101), (0.8385, -0.1668, 0.9101), (0.7898, -0.3272, 0.9101), (0.7108, -0.475, 0.9101), (0.6045, -0.6045, 0.9101), (0.475, -0.7108, 0.9101), (0.3272, -0.7898, 0.9101), (0.1668, -0.8385, 0.9101), (-2.505e-07, -0.8549, 0.9101), (-0.1668, -0.8385, 0.9101), (-0.3272, -0.7898, 0.9101), (-0.475, -0.7108, 0.9101), (-0.6045, -0.6045, 0.9101), (-0.7108, -0.475, 0.9101), (-0.7898, -0.3272, 0.9101), (-0.8385, -0.1668, 0.9101), (-0.8549, 8.215e-07, 0.9101), (-0.8385, 0.1668, 0.9101), (-0.7898, 0.3272, 0.9101), (-0.7108, 0.475, 0.9101), (-0.6045, 0.6045, 0.9101), (-0.475, 0.7108, 0.9101), (-0.3272, 0.7898, 0.9101), (-0.1668, 0.8385, 0.9101), (0.0, 1.0, 0.5), (0.1951, 0.9808, 0.5), (0.3827, 0.9239, 0.5), (0.5556, 0.8315, 0.5), (0.7071, 0.7071, 0.5), (0.8315, 0.5556, 0.5), (0.9239, 0.3827, 0.5), (0.9808, 0.1951, 0.5), (1.0, 2.005e-07, 0.5), (0.9808, -0.1951, 0.5), (0.9239, -0.3827, 0.5), (0.8315, -0.5556, 0.5), (0.7071, -0.7071, 0.5), (0.5556, -0.8315, 0.5), (0.3827, -0.9239, 0.5), (0.1951, -0.9808, 0.5), (-3.258e-07, -1.0, 0.5), (-0.1951, -0.9808, 0.5), (-0.3827, -0.9239, 0.5), (-0.5556, -0.8315, 0.5), (-0.7071, -0.7071, 0.5), (-0.8315, -0.5556, 0.5), (-0.9239, -0.3827, 0.5), (-0.9808, -0.1951, 0.5), (-1.0, 1.091e-06, 0.5), (-0.9808, 0.1951, 0.5), (-0.9239, 0.3827, 0.5), (-0.8315, 0.5556, 0.5), (-0.7071, 0.7071, 0.5), (-0.5556, 0.8315, 0.5), (-0.3827, 0.9239, 0.5), (-0.1951, 0.9808, 0.5), (0.1951, 0.9808, 0.375), (0.1951, 0.9808, 0.25), (0.1951, 0.9808, 0.125), (0.3827, 0.9239, 0.375), (0.3827, 0.9239, 0.25), (0.3827, 0.9239, 0.125), (0.5556, 0.8315, 0.375), (0.5556, 0.8315, 0.25), (0.5556, 0.8315, 0.125), (0.7071, 0.7071, 0.375), (0.7071, 0.7071, 0.25), (0.7071, 0.7071, 0.125), (0.8315, 0.5556, 0.375), (0.8315, 0.5556, 0.25), (0.8315, 0.5556, 0.125), (0.9239, 0.3827, 0.375), (0.9239, 0.3827, 0.25), (0.9239, 0.3827, 0.125), (0.9808, 0.1951, 0.375), (0.9808, 0.1951, 0.25), (0.9808, 0.1951, 0.125), (1.0, 2.318e-07, 0.375), (1.0, 2.63e-07, 0.25), (1.0, 2.943e-07, 0.125), (0.9808, -0.1951, 0.375), (0.9808, -0.1951, 0.25), (0.9808, -0.1951, 0.125), (0.9239, -0.3827, 0.375), (0.9239, -0.3827, 0.25), (0.9239, -0.3827, 0.125), (0.8315, -0.5556, 0.375), (0.8315, -0.5556, 0.25), (0.8315, -0.5556, 0.125), (0.7071, -0.7071, 0.375), (0.7071, -0.7071, 0.25), (0.7071, -0.7071, 0.125), (0.5556, -0.8315, 0.375), (0.5556, -0.8315, 0.25), (0.5556, -0.8315, 0.125), (0.3827, -0.9239, 0.375), (0.3827, -0.9239, 0.25), (0.3827, -0.9239, 0.125), (0.1951, -0.9808, 0.375), (0.1951, -0.9808, 0.25), (0.1951, -0.9808, 0.125), (-3.258e-07, -1.0, 0.375), (-3.258e-07, -1.0, 0.25), (-3.258e-07, -1.0, 0.125), (-0.1951, -0.9808, 0.375), (-0.1951, -0.9808, 0.25), (-0.1951, -0.9808, 0.125), (-0.3827, -0.9239, 0.375), (-0.3827, -0.9239, 0.25), (-0.3827, -0.9239, 0.125), (-0.5556, -0.8315, 0.375), (-0.5556, -0.8315, 0.25), (-0.5556, -0.8315, 0.125), (-0.7071, -0.7071, 0.375), (-0.7071, -0.7071, 0.25), (-0.7071, -0.7071, 0.125), (-0.8315, -0.5556, 0.375), (-0.8315, -0.5556, 0.25), (-0.8315, -0.5556, 0.125), (-0.9239, -0.3827, 0.375), (-0.9239, -0.3827, 0.25), (-0.9239, -0.3827, 0.125), (-0.9808, -0.1951, 0.375), (-0.9808, -0.1951, 0.25), (-0.9808, -0.1951, 0.125), (-1.0, 1.122e-06, 0.375), (-1.0, 1.153e-06, 0.25), (-1.0, 1.184e-06, 0.125), (-0.9808, 0.1951, 0.375), (-0.9808, 0.1951, 0.25), (-0.9808, 0.1951, 0.125), (-0.9239, 0.3827, 0.375), (-0.9239, 0.3827, 0.25), (-0.9239, 0.3827, 0.125), (-0.8315, 0.5556, 0.375), (-0.8315, 0.5556, 0.25), (-0.8315, 0.5556, 0.125), (-0.7071, 0.7071, 0.375), (-0.7071, 0.7071, 0.25), (-0.7071, 0.7071, 0.125), (-0.5556, 0.8315, 0.375), (-0.5556, 0.8315, 0.25), (-0.5556, 0.8315, 0.125), (-0.3827, 0.9239, 0.375), (-0.3827, 0.9239, 0.25), (-0.3827, 0.9239, 0.125), (-0.1951, 0.9808, 0.375), (-0.1951, 0.9808, 0.25), (-0.1951, 0.9808, 0.125), (0.0, 1.0, 0.125), (0.0, 1.0, 0.25), (0.0, 1.0, 0.375), (0.7823, 0.3397, 0.375), (0.7823, 0.3397, 0.25), (0.8392, 0.1521, 0.375), (0.8392, 0.1521, 0.25), (0.887, 0.01113, 0.375), (0.887, 0.01113, 0.25), (0.8678, -0.184, 0.375), (0.8678, -0.184, 0.25), (0.8386, -0.3371, 0.375), (0.8386, -0.3371, 0.25), (0.7461, -0.51, 0.375), (0.7461, -0.51, 0.25), (0.6164, 0.6327, 0.375), (0.6164, 0.6327, 0.25), (0.7407, 0.4811, 0.375), (0.7407, 0.4811, 0.25)], [], [(128, 65, 64, 129), (129, 64, 66, 130), (130, 66, 67, 131), (131, 67, 68, 132), (132, 68, 69, 133), (133, 69, 70, 134), (134, 70, 71, 135), (135, 71, 72, 136), (136, 72, 73, 137), (137, 73, 74, 138), (138, 74, 75, 139), (139, 75, 76, 140), (140, 76, 77, 141), (141, 77, 78, 142), (142, 78, 79, 143), (143, 79, 80, 144), (144, 80, 81, 145), (145, 81, 82, 146), (146, 82, 83, 147), (147, 83, 84, 148), (148, 84, 85, 149), (149, 85, 86, 150), (150, 86, 87, 151), (151, 87, 88, 152), (152, 88, 89, 153), (153, 89, 90, 154), (154, 90, 91, 155), (155, 91, 92, 156), (156, 92, 93, 157), (157, 93, 94, 158), (5, 3, 96, 98), (158, 94, 95, 159), (159, 95, 65, 128), (0, 2, 4, 6, 8, 10, 12, 14, 16, 18, 20, 22, 24, 26, 28, 30, 32, 34, 36, 38, 40, 42, 44, 46, 48, 50, 52, 54, 56, 58, 60, 62), (1, 3, 64, 65), (3, 5, 66, 64), (5, 7, 67, 66), (7, 9, 68, 67), (9, 11, 69, 68), (11, 13, 70, 69), (13, 15, 71, 70), (15, 17, 72, 71), (17, 19, 73, 72), (19, 21, 74, 73), (21, 23, 75, 74), (23, 25, 76, 75), (25, 27, 77, 76), (27, 29, 78, 77), (29, 31, 79, 78), (31, 33, 80, 79), (33, 35, 81, 80), (35, 37, 82, 81), (37, 39, 83, 82), (39, 41, 84, 83), (41, 43, 85, 84), (43, 45, 86, 85), (45, 47, 87, 86), (47, 49, 88, 87), (49, 51, 89, 88), (51, 53, 90, 89), (53, 55, 91, 90), (55, 57, 92, 91), (57, 59, 93, 92), (59, 61, 94, 93), (61, 63, 95, 94), (63, 1, 65, 95), (96, 97, 127, 126, 125, 124, 123, 122, 121, 120, 119, 118, 117, 116, 115, 114, 113, 112, 111, 110, 109, 108, 107, 106, 105, 104, 103, 102, 101, 100, 99, 98), (59, 57, 124, 125), (33, 31, 111, 112), (7, 5, 98, 99), (61, 59, 125, 126), (35, 33, 112, 113), (9, 7, 99, 100), (63, 61, 126, 127), (37, 35, 113, 114), (11, 9, 100, 101), (1, 63, 127, 97), (39, 37, 114, 115), (13, 11, 101, 102), (41, 39, 115, 116), (15, 13, 102, 103), (43, 41, 116, 117), (17, 15, 103, 104), (45, 43, 117, 118), (19, 17, 104, 105), (47, 45, 118, 119), (21, 19, 105, 106), (49, 47, 119, 120), (23, 21, 106, 107), (51, 49, 120, 121), (25, 23, 107, 108), (53, 51, 121, 122), (27, 25, 108, 109), (55, 53, 122, 123), (29, 27, 109, 110), (3, 1, 97, 96), (57, 55, 123, 124), (31, 29, 110, 111), (250, 159, 128, 255), (247, 158, 159, 250), (244, 157, 158, 247), (241, 156, 157, 244), (238, 155, 156, 241), (235, 154, 155, 238), (232, 153, 154, 235), (229, 152, 153, 232), (226, 151, 152, 229), (223, 150, 151, 226), (220, 149, 150, 223), (217, 148, 149, 220), (214, 147, 148, 217), (211, 146, 147, 214), (208, 145, 146, 211), (205, 144, 145, 208), (202, 143, 144, 205), (199, 142, 143, 202), (196, 141, 142, 199), (193, 140, 141, 196), (190, 139, 140, 193), (187, 138, 139, 190), (184, 137, 138, 187), (181, 136, 137, 184), (178, 135, 136, 181), (175, 134, 135, 178), (172, 133, 134, 175), (169, 132, 133, 172), (166, 131, 132, 169), (163, 130, 131, 166), (160, 129, 130, 163), (255, 128, 129, 160), (0, 253, 162, 2), (253, 254, 161, 162), (254, 255, 160, 161), (2, 162, 165, 4), (162, 161, 164, 165), (161, 160, 163, 164), (4, 165, 168, 6), (165, 164, 167, 168), (164, 163, 166, 167), (6, 168, 171, 8), (168, 167, 170, 171), (167, 166, 169, 170), (8, 171, 174, 10), (171, 170, 173, 174), (170, 169, 268, 269), (10, 174, 177, 12), (174, 173, 176, 177), (173, 172, 175, 176), (12, 177, 180, 14), (177, 176, 179, 180), (176, 175, 256, 257), (14, 180, 183, 16), (180, 179, 182, 183), (179, 178, 181, 182), (16, 183, 186, 18), (183, 182, 185, 186), (184, 185, 263, 262), (18, 186, 189, 20), (186, 185, 188, 189), (185, 184, 187, 188), (20, 189, 192, 22), (189, 188, 191, 192), (188, 187, 264, 265), (22, 192, 195, 24), (192, 191, 194, 195), (191, 190, 193, 194), (24, 195, 198, 26), (195, 194, 197, 198), (194, 193, 196, 197), (26, 198, 201, 28), (198, 197, 200, 201), (197, 196, 199, 200), (28, 201, 204, 30), (201, 200, 203, 204), (200, 199, 202, 203), (30, 204, 207, 32), (204, 203, 206, 207), (203, 202, 205, 206), (32, 207, 210, 34), (207, 206, 209, 210), (206, 205, 208, 209), (34, 210, 213, 36), (210, 209, 212, 213), (209, 208, 211, 212), (36, 213, 216, 38), (213, 212, 215, 216), (212, 211, 214, 215), (38, 216, 219, 40), (216, 215, 218, 219), (215, 214, 217, 218), (40, 219, 222, 42), (219, 218, 221, 222), (218, 217, 220, 221), (42, 222, 225, 44), (222, 221, 224, 225), (221, 220, 223, 224), (44, 225, 228, 46), (225, 224, 227, 228), (224, 223, 226, 227), (46, 228, 231, 48), (228, 227, 230, 231), (227, 226, 229, 230), (48, 231, 234, 50), (231, 230, 233, 234), (230, 229, 232, 233), (50, 234, 237, 52), (234, 233, 236, 237), (233, 232, 235, 236), (52, 237, 240, 54), (237, 236, 239, 240), (236, 235, 238, 239), (54, 240, 243, 56), (240, 239, 242, 243), (239, 238, 241, 242), (56, 243, 246, 58), (243, 242, 245, 246), (242, 241, 244, 245), (58, 246, 249, 60), (246, 245, 248, 249), (245, 244, 247, 248), (60, 249, 252, 62), (249, 248, 251, 252), (248, 247, 250, 251), (62, 252, 253, 0), (252, 251, 254, 253), (251, 250, 255, 254), (257, 256, 258, 259), (179, 176, 257, 259), (178, 179, 259, 258), (175, 178, 258, 256), (261, 260, 262, 263), (181, 184, 262, 260), (182, 181, 260, 261), (185, 182, 261, 263), (265, 264, 266, 267), (191, 188, 265, 267), (190, 191, 267, 266), (187, 190, 266, 264), (269, 268, 270, 271), (173, 170, 269, 271), (172, 173, 271, 270), (169, 172, 270, 268)])
me_cylinder.materials.append(mat_metal_inside)
me_cylinder.use_remesh_preserve_volume = False
me_cylinder.use_remesh_preserve_attributes = False
me_cylinder.use_mirror_vertex_groups = False
me_cylinder.update()
me_cube_002 = bpy.data.meshes.new('Cube.002')
me_cube_002.from_pydata([(-1.0, -1.0, -1.0), (-1.0, -1.0, 1.0), (-1.0, 1.0, -1.0), (-1.0, 1.0, 1.0), (0.0, -1.0, -1.0), (0.0, -1.0, 1.0), (0.0, 1.0, -1.0), (0.0, 1.0, 1.0), (-1.367, 1.0, -1.0), (-1.367, -1.0, -1.0), (-1.367, -1.0, 1.0), (-1.367, 1.0, 1.0), (-1.0, 1.0, -6.367), (-1.0, -1.0, -6.367), (-1.367, 1.0, -6.367), (-1.367, -1.0, -6.367), (-1.0, 0.5, -1.0), (-1.0, 0.0, -1.0), (-1.0, -0.5, -1.0), (-1.0, -0.5, 1.0), (-1.0, 0.0, 1.0), (-1.0, 0.5, 1.0), (0.0, -0.5, -1.0), (0.0, 0.0, -1.0), (0.0, 0.5, -1.0), (0.0, 0.5, 1.0), (0.0, 0.0, 1.0), (0.0, -0.5, 1.0), (-1.367, 0.5, -1.0), (-1.367, 0.0, -1.0), (-1.367, -0.5, -1.0), (-1.367, -0.5, 1.0), (-1.367, 0.0, 1.0), (-1.367, 0.5, 1.0), (-1.0, 0.5, -6.367), (-1.0, -0.5, -6.367), (-1.367, 0.5, -6.367), (-1.367, -0.5, -6.367)], [], [(0, 1, 10, 9), (2, 3, 7, 6), (22, 27, 5, 4), (4, 5, 1, 0), (18, 22, 4, 0), (27, 19, 1, 5), (28, 33, 11, 8), (21, 3, 11, 33), (28, 8, 14, 36), (3, 2, 8, 11), (35, 13, 15, 37), (8, 2, 12, 14), (0, 9, 15, 13), (18, 0, 13, 35), (2, 16, 34, 12), (30, 18, 35, 37), (18, 30, 29, 17), (12, 34, 36, 14), (17, 29, 28, 16), (34, 16, 28, 36), (9, 30, 37, 15), (1, 19, 31, 10), (19, 20, 32, 31), (20, 21, 33, 32), (9, 10, 31, 30), (30, 31, 32, 29), (29, 32, 33, 28), (7, 3, 21, 25), (25, 21, 20, 26), (26, 20, 19, 27), (2, 6, 24, 16), (16, 24, 23, 17), (17, 23, 22, 18), (6, 7, 25, 24), (24, 25, 26, 23), (23, 26, 27, 22)])
me_cube_002.use_remesh_preserve_volume = False
me_cube_002.use_remesh_preserve_attributes = False
me_cube_002.use_mirror_vertex_groups = False
me_cube_002.update()

# ---- objects
ob_camera = bpy.data.objects.new('Camera', cam_camera_001)
ob_sun = bpy.data.objects.new('Sun', light_sun)
ob_cube = bpy.data.objects.new('Cube', me_cube_001)
ob_cylinder_001 = bpy.data.objects.new('Cylinder.001', me_cylinder_001)
ob_cylinder = bpy.data.objects.new('Cylinder', me_cylinder)
ob_cube_001 = bpy.data.objects.new('Cube.001', me_cube_002)

# ---- transforms, parenting, visibility, modifiers, constraints
ob_camera.location = (11.16, -0.06406, 8.341)
ob_camera.rotation_euler = (1.066, 0.002141, 1.566)
ob_camera.lineart.crease_threshold = 0.0
ob_sun.location = (5.157, 10.63, 8.272)
ob_sun.rotation_euler = (-0.851, -0.0, -0.5032)
ob_sun.lineart.crease_threshold = 0.0
ob_cube.location = (-0.008694, 0.0008442, 2.736)
ob_cube.scale = (1.0, 3.584, 0.3254)
ob_cube.lineart.crease_threshold = 0.0
ob_cylinder_001.location = (-1.715, 0.2699, 0.2934)
ob_cylinder_001.rotation_euler = (1.571, -0.0, 0.0)
ob_cylinder_001.scale = (0.3522, 0.3522, 0.3522)
ob_cylinder_001.lineart.crease_threshold = 0.0
_m = ob_cylinder_001.modifiers.new('Mirror', 'MIRROR')
_m.use_axis = (True, True, False)
_m.use_clip = True
_m.use_mirror_merge = False
_m.merge_threshold = 0.01
_m.mirror_object = ob_cube
ob_cylinder.location = (0.0, 0.0, 1.385)
ob_cylinder.rotation_euler = (1.571, -0.0, 0.0)
ob_cylinder.scale = (1.0, 1.0, 2.958)
ob_cylinder.lineart.crease_threshold = 0.0
_m = ob_cylinder.modifiers.new('Mirror', 'MIRROR')
_m.use_axis = (False, False, True)
_m.use_clip = True
ob_cube_001.location = (-0.008694, 0.0008442, 2.736)
ob_cube_001.scale = (1.0, 3.584, 0.3254)
ob_cube_001.lineart.crease_threshold = 0.0
_m = ob_cube_001.modifiers.new('Mirror', 'MIRROR')
_m.use_clip = True

# ---- collection membership
col_collection_1.objects.link(ob_camera)
col_collection_1.objects.link(ob_sun)
col_collection_1.objects.link(ob_cube)
col_collection_1.objects.link(ob_cylinder_001)
col_collection_1.objects.link(ob_cylinder)
col_collection_20.objects.link(ob_cube_001)

# ---- scene / render settings (as saved in the file)
scene.camera = ob_camera
scene.frame_start = 1; scene.frame_end = 250; scene.frame_set(1)
scene.render.engine = 'CYCLES'
scene.render.resolution_percentage = 50
scene.render.dither_intensity = 0.0
scene.render.film_transparent = True
scene.render.use_freestyle = True
scene.render.line_thickness = 3.0
scene.cycles.use_denoising = False
scene.cycles.samples = 128
scene.cycles.sampling_pattern = 'TABULATED_SOBOL'
scene.cycles.use_adaptive_sampling = False
scene.cycles.use_light_tree = False
scene.cycles.blur_glossy = 0.0
scene.cycles.sample_clamp_indirect = 0.0
scene.view_settings.view_transform = 'Standard'
bpy.context.view_layer.update()
